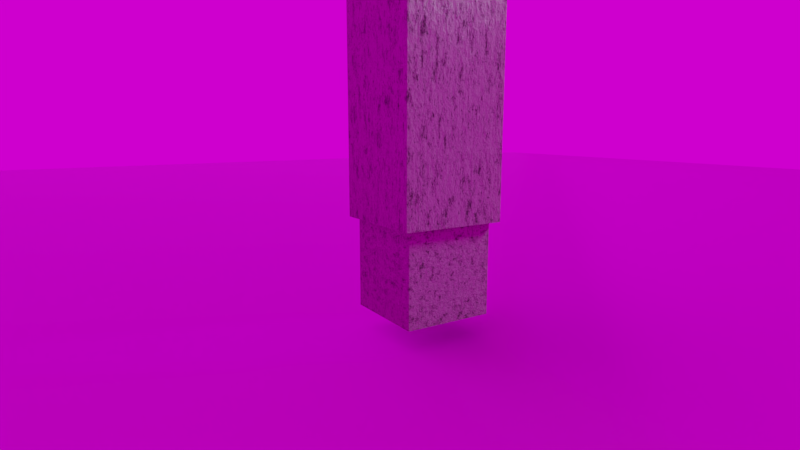 # Source: pile.blend  (saved by Blender 3.5.10; exported with 4.5.12 LTS)
import bpy
from mathutils import Matrix  # noqa: F401  (used for matrix-valued properties, if any)

bpy.ops.wm.read_factory_settings(use_empty=True)
scene = bpy.context.scene
scene.name = 'Scene'

# ---- collections
col_scatter = bpy.data.collections.new('Scatter'); scene.collection.children.link(col_scatter)
col_dont_turn_on = bpy.data.collections.new('Dont turn on'); scene.collection.children.link(col_dont_turn_on)
col_dont_turn_on.hide_render = True
col_collection = bpy.data.collections.new('Collection'); scene.collection.children.link(col_collection)
col_big_rocks = bpy.data.collections.new('Big Rocks'); scene.collection.children.link(col_big_rocks)
col_big_rocks.hide_render = True
col_pile_set = bpy.data.collections.new('Pile_set'); scene.collection.children.link(col_pile_set)

# ---- images (referenced by path relative to the original .blend; pixels are not part of the script)
import os
ASSET_DIR = os.environ.get("B2B_ASSET_DIR", "")  # directory of the original .blend (textures are referenced by path, not embedded)
HERE = os.path.dirname(os.path.abspath(__file__))  # packed textures are extracted next to this script under _unpacked/

def load_image(name, relpath, width, height, colorspace="sRGB"):
    """Load a texture the original file referenced (path relative to the .blend, or extracted next to this script)."""
    p = next((c for c in (os.path.join(HERE, relpath), os.path.join(ASSET_DIR, relpath)) if relpath and os.path.exists(c)), "")
    if p:
        img = bpy.data.images.load(p, check_existing=True)
        img.name = name
    else:  # same state as the original file: an image datablock whose file is absent (Cycles renders it pink)
        img = bpy.data.images.new(name, width, height)
        img.source = "FILE"
        img.filepath = "//" + (relpath or name)
    img.colorspace_settings.name = colorspace
    return img
img_rocks_ground_09_disp_4k_png = load_image('rocks_ground_09_disp_4k.png', 'rocks_ground_09_disp_4k.png', 1024, 1024, 'Non-Color')
img_rocks_ground_09_diff_4k_jpg = load_image('rocks_ground_09_diff_4k.jpg', 'rocks_ground_09_diff_4k.jpg', 1024, 1024, 'sRGB')
img_rocks_ground_09_rough_4k_jpg = load_image('rocks_ground_09_rough_4k.jpg', 'rocks_ground_09_rough_4k.jpg', 1024, 1024, 'Non-Color')
img_rocks_ground_09_nor_gl_4k_exr = load_image('rocks_ground_09_nor_gl_4k.exr', 'rocks_ground_09_nor_gl_4k.exr', 1024, 1024, 'Non-Color')
img_rocks_ground_09_disp_4k_png_001 = load_image('rocks_ground_09_disp_4k.png.001', 'rocks_ground_09_disp_4k.png', 1024, 1024, 'Non-Color')
img_rocks_ground_09_diff_4k_jpg_001 = load_image('rocks_ground_09_diff_4k.jpg.001', 'rocks_ground_09_diff_4k.jpg', 1024, 1024, 'sRGB')
img_rocks_ground_09_rough_4k_jpg_001 = load_image('rocks_ground_09_rough_4k.jpg.001', 'rocks_ground_09_rough_4k.jpg', 1024, 1024, 'Non-Color')
img_rocks_ground_09_nor_gl_4k_exr_001 = load_image('rocks_ground_09_nor_gl_4k.exr.001', 'rocks_ground_09_nor_gl_4k.exr', 1024, 1024, 'Non-Color')
img_abandoned_waterworks_4k_exr = load_image('abandoned_waterworks_4k.exr', 'abandoned_waterworks_4k.exr', 1024, 1024, 'Linear Rec.709')

# ---- materials (node trees are filled in below, after node groups)
mat_material_003 = bpy.data.materials.new('Material.003')
mat_material_003.displacement_method = 'DISPLACEMENT'
mat_material_003.use_transparent_shadow = False
mat_material_004 = bpy.data.materials.new('Material.004')
mat_material_004.displacement_method = 'DISPLACEMENT'
mat_material_004.use_transparent_shadow = False
mat_material_002 = bpy.data.materials.new('Material.002')
mat_material_002.use_transparent_shadow = False
mat_concrete_material = bpy.data.materials.new('Concrete Material')
mat_concrete_material.use_transparent_shadow = False
mat_material_001 = bpy.data.materials.new('Material.001')
mat_material_001.displacement_method = 'DISPLACEMENT'
mat_material_001.use_transparent_shadow = False
mat_material_007 = bpy.data.materials.new('Material.007')
mat_material_007.use_transparent_shadow = False

# ---- node groups
ng_auto_smooth = bpy.data.node_groups.new('Auto Smooth', 'GeometryNodeTree')
_s = ng_auto_smooth.interface.new_socket(name='Geometry', in_out='OUTPUT', socket_type='NodeSocketGeometry')
_s = ng_auto_smooth.interface.new_socket(name='Geometry', in_out='INPUT', socket_type='NodeSocketGeometry')
_s = ng_auto_smooth.interface.new_socket(name='Angle', in_out='INPUT', socket_type='NodeSocketFloat')
_s.subtype = 'ANGLE'
_s.min_value = 0.0
_s.max_value = 3.142
ng_auto_smooth.is_modifier = True
_N = ng_auto_smooth.nodes; _L = ng_auto_smooth.links
n0 = _N.new('NodeGroupOutput'); n0.name = 'Group Output'; n0.location = (480, -100)
n1 = _N.new('NodeGroupInput'); n1.name = 'Group Input'; n1.location = (-420, -300)
n2 = _N.new('NodeGroupInput'); n2.name = 'Group Input.001'; n2.location = (-60, -100)
n3 = _N.new('GeometryNodeSetShadeSmooth'); n3.name = 'Set Shade Smooth'; n3.location = (120, -100)
n3.domain = 'EDGE'
n4 = _N.new('GeometryNodeSetShadeSmooth'); n4.name = 'Set Shade Smooth.001'; n4.location = (300, -100)
n5 = _N.new('GeometryNodeInputMeshEdgeAngle'); n5.name = 'Edge Angle'; n5.location = (-420, -220)
n6 = _N.new('GeometryNodeInputEdgeSmooth'); n6.name = 'Is Edge Smooth'; n6.location = (-60, -160)
n7 = _N.new('GeometryNodeInputShadeSmooth'); n7.name = 'Is Face Smooth'; n7.location = (-240, -340)
n8 = _N.new('FunctionNodeBooleanMath'); n8.name = 'Boolean Math'; n8.location = (-60, -220)
n9 = _N.new('FunctionNodeCompare'); n9.name = 'Compare'; n9.location = (-240, -180)
n9.operation = 'LESS_EQUAL'
_L.new(n5.outputs[0], n9.inputs[0])
_L.new(n4.outputs[0], n0.inputs[0])
_L.new(n1.outputs[1], n9.inputs[1])
_L.new(n9.outputs[0], n8.inputs[0])
_L.new(n7.outputs[0], n8.inputs[1])
_L.new(n2.outputs[0], n3.inputs[0])
_L.new(n6.outputs[0], n3.inputs[1])
_L.new(n3.outputs[0], n4.inputs[0])
_L.new(n8.outputs[0], n3.inputs[2])
n0.is_active_output = True

# ---- material node trees
mat_material_003.use_nodes = True; mat_material_003.node_tree.nodes.clear()
_N = mat_material_003.node_tree.nodes; _L = mat_material_003.node_tree.links
n0 = _N.new('ShaderNodeOutputMaterial'); n0.name = 'Material Output'; n0.location = (300, 300)
n1 = _N.new('ShaderNodeBsdfPrincipled'); n1.name = 'Principled BSDF'; n1.location = (10, 300)
n1.distribution = 'GGX'
n1.subsurface_method = 'RANDOM_WALK_SKIN'
n1.inputs[3].default_value = 1.45
n1.inputs[27].default_value = (0.0, 0.0, 0.0, 1.0)
n1.inputs[28].default_value = 1.0
n2 = _N.new('ShaderNodeTexImage'); n2.name = 'Image Texture'; n2.location = (84, -870)
n2.label = 'Displacement'
n2.image = img_rocks_ground_09_disp_4k_png
n3 = _N.new('ShaderNodeDisplacement'); n3.name = 'Displacement'; n3.location = (110, -400)
n3.inputs[2].default_value = 0.05
n4 = _N.new('ShaderNodeTexImage'); n4.name = 'Image Texture.001'; n4.location = (84, -30)
n4.label = 'Base Color'
n4.image = img_rocks_ground_09_diff_4k_jpg
n5 = _N.new('ShaderNodeTexImage'); n5.name = 'Image Texture.002'; n5.location = (84, -310)
n5.label = 'Roughness'
n5.image = img_rocks_ground_09_rough_4k_jpg
n6 = _N.new('ShaderNodeTexImage'); n6.name = 'Image Texture.003'; n6.location = (84, -590)
n6.label = 'Normal'
n6.image = img_rocks_ground_09_nor_gl_4k_exr
n7 = _N.new('ShaderNodeNormalMap'); n7.name = 'Normal Map'; n7.location = (-240, -60)
n8 = _N.new('ShaderNodeMapping'); n8.name = 'Mapping'; n8.location = (230, -30)
n8.inputs[3].default_value = (2.0, 2.0, 2.0)
n9 = _N.new('NodeReroute'); n9.name = 'Reroute'; n9.location = (34, -586)
n9.width = 16
n9.socket_idname = 'NodeSocketVector'
n10 = _N.new('ShaderNodeTexCoord'); n10.name = 'Texture Coordinate'; n10.location = (30, -30)
n11 = _N.new('NodeFrame'); n11.name = 'Frame'; n11.location = (-1270, 330)
n11.label = 'Mapping'
n11.width = 400
n12 = _N.new('NodeFrame'); n12.name = 'Frame.001'; n12.location = (-624, 530)
n12.label = 'Textures'
n12.width = 354
n2.parent = n12
n4.parent = n12
n5.parent = n12
n6.parent = n12
n8.parent = n11
n9.parent = n12
n10.parent = n11
_L.new(n1.outputs[0], n0.inputs[0])
_L.new(n2.outputs[0], n3.inputs[0])
_L.new(n3.outputs[0], n0.inputs[2])
_L.new(n4.outputs[0], n1.inputs[0])
_L.new(n5.outputs[0], n1.inputs[2])
_L.new(n6.outputs[0], n7.inputs[1])
_L.new(n7.outputs[0], n1.inputs[5])
_L.new(n9.outputs[0], n4.inputs[0])
_L.new(n9.outputs[0], n5.inputs[0])
_L.new(n9.outputs[0], n6.inputs[0])
_L.new(n9.outputs[0], n2.inputs[0])
_L.new(n8.outputs[0], n9.inputs[0])
_L.new(n10.outputs[2], n8.inputs[0])
n0.is_active_output = True
mat_material_004.use_nodes = True; mat_material_004.node_tree.nodes.clear()
_N = mat_material_004.node_tree.nodes; _L = mat_material_004.node_tree.links
n0 = _N.new('NodeFrame'); n0.name = 'Frame'; n0.location = (-1298, 314)
n0.label = 'Mapping'
n0.width = 400
n1 = _N.new('NodeFrame'); n1.name = 'Frame.001'; n1.location = (-652, 514)
n1.label = 'Textures'
n1.width = 354
n2 = _N.new('ShaderNodeOutputMaterial'); n2.name = 'Material Output'; n2.location = (300, 300)
n3 = _N.new('ShaderNodeTexImage'); n3.name = 'Image Texture'; n3.location = (84, -870)
n3.label = 'Displacement'
n3.image = img_rocks_ground_09_disp_4k_png
n4 = _N.new('ShaderNodeDisplacement'); n4.name = 'Displacement'; n4.location = (82, -416)
n4.inputs[2].default_value = 0.05
n5 = _N.new('ShaderNodeTexImage'); n5.name = 'Image Texture.001'; n5.location = (84, -30)
n5.label = 'Base Color'
n5.image = img_rocks_ground_09_diff_4k_jpg
n6 = _N.new('ShaderNodeTexImage'); n6.name = 'Image Texture.002'; n6.location = (84, -310)
n6.label = 'Roughness'
n6.image = img_rocks_ground_09_rough_4k_jpg
n7 = _N.new('ShaderNodeTexImage'); n7.name = 'Image Texture.003'; n7.location = (84, -590)
n7.label = 'Normal'
n7.image = img_rocks_ground_09_nor_gl_4k_exr
n8 = _N.new('ShaderNodeNormalMap'); n8.name = 'Normal Map'; n8.location = (-268, -76)
n9 = _N.new('ShaderNodeMapping'); n9.name = 'Mapping'; n9.location = (230, -30)
n9.inputs[3].default_value = (2.0, 2.0, 2.0)
n10 = _N.new('NodeReroute'); n10.name = 'Reroute'; n10.location = (34, -586)
n10.width = 16
n10.socket_idname = 'NodeSocketVector'
n11 = _N.new('ShaderNodeTexCoord'); n11.name = 'Texture Coordinate'; n11.location = (30, -30)
n12 = _N.new('ShaderNodeBsdfPrincipled'); n12.name = 'Principled BSDF'; n12.location = (10, 300)
n12.distribution = 'GGX'
n12.subsurface_method = 'RANDOM_WALK_SKIN'
n12.inputs[3].default_value = 1.45
n12.inputs[27].default_value = (0.0, 0.0, 0.0, 1.0)
n12.inputs[28].default_value = 1.0
n3.parent = n1
n5.parent = n1
n6.parent = n1
n7.parent = n1
n9.parent = n0
n10.parent = n1
n11.parent = n0
_L.new(n12.outputs[0], n2.inputs[0])
_L.new(n3.outputs[0], n4.inputs[0])
_L.new(n4.outputs[0], n2.inputs[2])
_L.new(n5.outputs[0], n12.inputs[0])
_L.new(n6.outputs[0], n12.inputs[2])
_L.new(n7.outputs[0], n8.inputs[1])
_L.new(n8.outputs[0], n12.inputs[5])
_L.new(n10.outputs[0], n5.inputs[0])
_L.new(n10.outputs[0], n6.inputs[0])
_L.new(n10.outputs[0], n7.inputs[0])
_L.new(n10.outputs[0], n3.inputs[0])
_L.new(n9.outputs[0], n10.inputs[0])
_L.new(n11.outputs[2], n9.inputs[0])
n2.is_active_output = True
mat_material_002.use_nodes = True; mat_material_002.node_tree.nodes.clear()
_N = mat_material_002.node_tree.nodes; _L = mat_material_002.node_tree.links
n0 = _N.new('ShaderNodeOutputMaterial'); n0.name = 'Material Output'; n0.location = (879, 300)
n1 = _N.new('ShaderNodeTexCoord'); n1.name = 'Texture Coordinate'; n1.location = (-990, 132)
n2 = _N.new('ShaderNodeValToRGB'); n2.name = 'ColorRamp.001'; n2.location = (-494, -208)
while len(n2.color_ramp.elements) > 1: n2.color_ramp.elements.remove(n2.color_ramp.elements[-1])
n2.color_ramp.elements[0].position = 0.1984; n2.color_ramp.elements[0].color = (0.0, 0.0, 0.0, 1.0)
_e = n2.color_ramp.elements.new(1.0); _e.color = (1.0, 1.0, 1.0, 1.0)
n3 = _N.new('ShaderNodeMix'); n3.name = 'Mix'; n3.location = (-178, 1)
n3.data_type = 'RGBA'
n3.blend_type = 'DARKEN'
n3.inputs[0].default_value = 1.0
n4 = _N.new('ShaderNodeBsdfPrincipled'); n4.name = 'Principled BSDF'; n4.location = (361, 283)
n4.distribution = 'GGX'
n4.subsurface_method = 'RANDOM_WALK_SKIN'
n4.inputs[1].default_value = 0.3861
n4.inputs[3].default_value = 1.45
n4.inputs[11].default_value = 1.216
n4.inputs[13].default_value = 0.1114
n4.inputs[20].default_value = 0.05955
n4.inputs[27].default_value = (0.0, 0.0, 0.0, 1.0)
n4.inputs[28].default_value = 1.0
n5 = _N.new('ShaderNodeTexNoise'); n5.name = 'Noise Texture'; n5.location = (-719, -117)
n5.inputs[2].default_value = 6.9
n5.inputs[3].default_value = 15.0
n5.inputs[4].default_value = 0.925
n6 = _N.new('ShaderNodeBump'); n6.name = 'Bump'; n6.location = (33, -257)
n6.inputs[0].default_value = 0.2375
n6.inputs[1].default_value = 1.0
n6.inputs[2].default_value = 1.0
n7 = _N.new('ShaderNodeTexNoise'); n7.name = 'Musgrave Texture'; n7.location = (-711, 165)
n7.width = 150
n7.noise_type = 'MULTIFRACTAL'
n7.normalize = False
n7.inputs[2].default_value = 8.5
n7.inputs[3].default_value = 7.4
n7.inputs[4].default_value = 1.0
n8 = _N.new('ShaderNodeValToRGB'); n8.name = 'ColorRamp.002'; n8.location = (53, -4)
while len(n8.color_ramp.elements) > 1: n8.color_ramp.elements.remove(n8.color_ramp.elements[-1])
n8.color_ramp.elements[0].position = 0.0; n8.color_ramp.elements[0].color = (0.05781, 0.05781, 0.05781, 1.0)
_e = n8.color_ramp.elements.new(1.0); _e.color = (0.5149, 0.5149, 0.5149, 1.0)
n9 = _N.new('ShaderNodeValToRGB'); n9.name = 'ColorRamp'; n9.location = (-208, 232)
while len(n9.color_ramp.elements) > 1: n9.color_ramp.elements.remove(n9.color_ramp.elements[-1])
n9.color_ramp.elements[0].position = 0.1432; n9.color_ramp.elements[0].color = (0.05127, 0.04373, 0.04092, 1.0)
_e = n9.color_ramp.elements.new(0.6409); _e.color = (0.3185, 0.2386, 0.2555, 1.0)
_L.new(n1.outputs[3], n7.inputs[0])
_L.new(n9.outputs[0], n4.inputs[0])
_L.new(n1.outputs[3], n5.inputs[0])
_L.new(n7.outputs[0], n9.inputs[0])
_L.new(n5.outputs[0], n3.inputs[3])
_L.new(n2.outputs[0], n3.inputs[7])
_L.new(n7.outputs[0], n3.inputs[6])
_L.new(n5.outputs[0], n2.inputs[0])
_L.new(n8.outputs[0], n4.inputs[2])
_L.new(n4.outputs[0], n0.inputs[0])
_L.new(n3.outputs[2], n8.inputs[0])
_L.new(n6.outputs[0], n4.inputs[5])
_L.new(n5.outputs[0], n6.inputs[3])
n0.is_active_output = True
mat_concrete_material.use_nodes = True; mat_concrete_material.node_tree.nodes.clear()
_N = mat_concrete_material.node_tree.nodes; _L = mat_concrete_material.node_tree.links
n0 = _N.new('ShaderNodeTexCoord'); n0.name = 'Texture Coordinate'; n0.location = (-485, 107)
n1 = _N.new('ShaderNodeTexVoronoi'); n1.name = 'Voronoi Texture'; n1.location = (-213, 471)
n1.inputs[2].default_value = 16.0
n2 = _N.new('ShaderNodeMix'); n2.name = 'Mix'; n2.location = (65, 300)
n2.data_type = 'RGBA'
n2.clamp_factor = False
n2.inputs[7].default_value = (0.4816, 0.4816, 0.4816, 1.0)
n3 = _N.new('ShaderNodeTexNoise'); n3.name = 'Noise Texture'; n3.location = (-184, 749)
n3.inputs[2].default_value = 15.0
n3.inputs[3].default_value = 5.0
n4 = _N.new('ShaderNodeValToRGB'); n4.name = 'ColorRamp'; n4.location = (505, 498)
while len(n4.color_ramp.elements) > 1: n4.color_ramp.elements.remove(n4.color_ramp.elements[-1])
n4.color_ramp.elements[0].position = 0.0; n4.color_ramp.elements[0].color = (0.337, 0.3439, 0.3724, 1.0)
_e = n4.color_ramp.elements.new(1.0); _e.color = (1.0, 1.0, 1.0, 1.0)
n5 = _N.new('ShaderNodeTexVoronoi'); n5.name = 'Voronoi Texture.001'; n5.location = (265, 826)
n6 = _N.new('ShaderNodeMix'); n6.name = 'Mix.001'; n6.location = (268, 516)
n6.data_type = 'RGBA'
n6.blend_type = 'LIGHTEN'
n6.clamp_factor = False
n7 = _N.new('ShaderNodeOutputMaterial'); n7.name = 'Material Output'; n7.location = (2080, 487)
n8 = _N.new('ShaderNodeTexVoronoi'); n8.name = 'Voronoi Texture.002'; n8.location = (-176, 1054)
n8.inputs[2].default_value = 50.0
n9 = _N.new('ShaderNodeValToRGB'); n9.name = 'ColorRamp.003'; n9.location = (44, 1018)
while len(n9.color_ramp.elements) > 1: n9.color_ramp.elements.remove(n9.color_ramp.elements[-1])
n9.color_ramp.elements[0].position = 0.35; n9.color_ramp.elements[0].color = (1.0, 1.0, 1.0, 1.0)
_e = n9.color_ramp.elements.new(0.56); _e.color = (0.3423, 0.3493, 0.3783, 1.0)
n10 = _N.new('ShaderNodeMix'); n10.name = 'Mix.002'; n10.location = (876, 472)
n10.data_type = 'RGBA'
n10.blend_type = 'DARKEN'
n10.clamp_factor = False
n10.inputs[7].default_value = (0.15, 0.1529, 0.1651, 1.0)
n11 = _N.new('ShaderNodeBsdfPrincipled'); n11.name = 'Principled BSDF'; n11.location = (1606, 935)
n11.distribution = 'GGX'
n11.subsurface_method = 'RANDOM_WALK_SKIN'
n11.inputs[3].default_value = 1.45
n11.inputs[27].default_value = (0.0, 0.0, 0.0, 1.0)
n11.inputs[28].default_value = 1.0
n12 = _N.new('ShaderNodeMix'); n12.name = 'Mix.004'; n12.location = (1066, 886)
n12.data_type = 'RGBA'
n12.blend_type = 'DARKEN'
n12.clamp_factor = False
n12.inputs[7].default_value = (0.15, 0.1529, 0.1651, 1.0)
n13 = _N.new('ShaderNodeValToRGB'); n13.name = 'ColorRamp.004'; n13.location = (1286, 781)
while len(n13.color_ramp.elements) > 1: n13.color_ramp.elements.remove(n13.color_ramp.elements[-1])
n13.color_ramp.elements[0].position = 0.0; n13.color_ramp.elements[0].color = (0.4452, 0.4452, 0.4452, 1.0)
_e = n13.color_ramp.elements.new(1.0); _e.color = (1.0, 1.0, 1.0, 1.0)
n14 = _N.new('ShaderNodeTexNoise'); n14.name = 'Musgrave Texture'; n14.location = (-201, 152)
n14.width = 150
n14.normalize = False
n14.inputs[2].default_value = 2.0
n14.inputs[3].default_value = 8.5
n14.inputs[4].default_value = 1.0
n15 = _N.new('ShaderNodeBump'); n15.name = 'Bump'; n15.location = (382, 43)
n15.inputs[0].default_value = 0.1
n15.inputs[1].default_value = 1.0
n15.inputs[2].default_value = 1.0
n16 = _N.new('ShaderNodeBump'); n16.name = 'Bump.001'; n16.location = (750, 225)
n16.inputs[0].default_value = 0.13
n16.inputs[1].default_value = 1.0
n16.inputs[2].default_value = 1.0
n17 = _N.new('ShaderNodeBump'); n17.name = 'Bump.002'; n17.location = (1143, 296)
n17.invert = True
n17.inputs[0].default_value = 0.15
n17.inputs[1].default_value = 1.0
n17.inputs[2].default_value = 1.0
n18 = _N.new('ShaderNodeBump'); n18.name = 'Bump.003'; n18.location = (1364, 348)
n18.invert = True
n18.inputs[0].default_value = 0.15
n18.inputs[1].default_value = 1.0
n18.inputs[2].default_value = 1.0
n19 = _N.new('ShaderNodeMix'); n19.name = 'Mix.003'; n19.location = (403, 1158)
n19.data_type = 'RGBA'
n19.clamp_factor = False
n19.inputs[6].default_value = (0.0, 0.0, 0.0, 1.0)
n20 = _N.new('ShaderNodeValToRGB'); n20.name = 'ColorRamp.002'; n20.location = (47, 1314)
while len(n20.color_ramp.elements) > 1: n20.color_ramp.elements.remove(n20.color_ramp.elements[-1])
n20.color_ramp.elements[0].position = 0.0; n20.color_ramp.elements[0].color = (1.0, 1.0, 1.0, 1.0)
_e = n20.color_ramp.elements.new(0.26); _e.color = (0.06609, 0.06734, 0.07224, 1.0)
n21 = _N.new('ShaderNodeValToRGB'); n21.name = 'ColorRamp.001'; n21.location = (577, 833)
while len(n21.color_ramp.elements) > 1: n21.color_ramp.elements.remove(n21.color_ramp.elements[-1])
n21.color_ramp.elements[0].position = 0.0; n21.color_ramp.elements[0].color = (0.6038, 0.6038, 0.6038, 1.0)
_e = n21.color_ramp.elements.new(0.25); _e.color = (0.2405, 0.2405, 0.2405, 1.0)
_L.new(n0.outputs[3], n14.inputs[0])
_L.new(n0.outputs[3], n1.inputs[0])
_L.new(n14.outputs[0], n2.inputs[2])
_L.new(n1.outputs[0], n2.inputs[0])
_L.new(n14.outputs[0], n2.inputs[6])
_L.new(n0.outputs[3], n3.inputs[0])
_L.new(n2.outputs[2], n6.inputs[6])
_L.new(n3.outputs[0], n6.inputs[7])
_L.new(n6.outputs[2], n4.inputs[0])
_L.new(n12.outputs[2], n11.inputs[0])
_L.new(n3.outputs[1], n5.inputs[0])
_L.new(n5.outputs[0], n21.inputs[0])
_L.new(n4.outputs[0], n10.inputs[6])
_L.new(n21.outputs[0], n10.inputs[0])
_L.new(n0.outputs[3], n8.inputs[0])
_L.new(n8.outputs[0], n20.inputs[0])
_L.new(n3.outputs[0], n9.inputs[0])
_L.new(n20.outputs[0], n19.inputs[7])
_L.new(n9.outputs[0], n19.inputs[0])
_L.new(n10.outputs[2], n12.inputs[6])
_L.new(n19.outputs[2], n12.inputs[0])
_L.new(n11.outputs[0], n7.inputs[0])
_L.new(n13.outputs[0], n11.inputs[2])
_L.new(n12.outputs[2], n13.inputs[0])
_L.new(n18.outputs[0], n11.inputs[5])
_L.new(n14.outputs[0], n15.inputs[3])
_L.new(n15.outputs[0], n16.inputs[4])
_L.new(n3.outputs[0], n16.inputs[3])
_L.new(n16.outputs[0], n17.inputs[4])
_L.new(n21.outputs[0], n17.inputs[3])
_L.new(n17.outputs[0], n18.inputs[4])
_L.new(n19.outputs[2], n18.inputs[3])
n7.is_active_output = True
mat_material_001.use_nodes = True; mat_material_001.node_tree.nodes.clear()
_N = mat_material_001.node_tree.nodes; _L = mat_material_001.node_tree.links
n0 = _N.new('ShaderNodeOutputMaterial'); n0.name = 'Material Output'; n0.location = (300, 300)
n1 = _N.new('ShaderNodeBsdfPrincipled'); n1.name = 'Principled BSDF'; n1.location = (10, 300)
n1.distribution = 'GGX'
n1.subsurface_method = 'RANDOM_WALK_SKIN'
n1.inputs[3].default_value = 1.45
n1.inputs[27].default_value = (0.0, 0.0, 0.0, 1.0)
n1.inputs[28].default_value = 1.0
n2 = _N.new('ShaderNodeTexImage'); n2.name = 'Image Texture'; n2.location = (84, -870)
n2.label = 'Displacement'
n2.image = img_rocks_ground_09_disp_4k_png_001
n3 = _N.new('ShaderNodeDisplacement'); n3.name = 'Displacement'; n3.location = (110, -400)
n3.inputs[2].default_value = 0.05
n4 = _N.new('ShaderNodeTexImage'); n4.name = 'Image Texture.001'; n4.location = (84, -30)
n4.label = 'Base Color'
n4.image = img_rocks_ground_09_diff_4k_jpg_001
n5 = _N.new('ShaderNodeTexImage'); n5.name = 'Image Texture.002'; n5.location = (84, -310)
n5.label = 'Roughness'
n5.image = img_rocks_ground_09_rough_4k_jpg_001
n6 = _N.new('ShaderNodeTexImage'); n6.name = 'Image Texture.003'; n6.location = (84, -590)
n6.label = 'Normal'
n6.image = img_rocks_ground_09_nor_gl_4k_exr_001
n7 = _N.new('ShaderNodeNormalMap'); n7.name = 'Normal Map'; n7.location = (-240, -60)
n8 = _N.new('ShaderNodeMapping'); n8.name = 'Mapping'; n8.location = (230, -30)
n8.inputs[3].default_value = (2.0, 2.0, 2.0)
n9 = _N.new('NodeReroute'); n9.name = 'Reroute'; n9.location = (34, -586)
n9.width = 16
n9.socket_idname = 'NodeSocketVector'
n10 = _N.new('ShaderNodeTexCoord'); n10.name = 'Texture Coordinate'; n10.location = (30, -30)
n11 = _N.new('NodeFrame'); n11.name = 'Frame'; n11.location = (-1270, 330)
n11.label = 'Mapping'
n11.width = 400
n12 = _N.new('NodeFrame'); n12.name = 'Frame.001'; n12.location = (-624, 530)
n12.label = 'Textures'
n12.width = 354
n2.parent = n12
n4.parent = n12
n5.parent = n12
n6.parent = n12
n8.parent = n11
n9.parent = n12
n10.parent = n11
_L.new(n1.outputs[0], n0.inputs[0])
_L.new(n2.outputs[0], n3.inputs[0])
_L.new(n3.outputs[0], n0.inputs[2])
_L.new(n4.outputs[0], n1.inputs[0])
_L.new(n5.outputs[0], n1.inputs[2])
_L.new(n6.outputs[0], n7.inputs[1])
_L.new(n7.outputs[0], n1.inputs[5])
_L.new(n9.outputs[0], n4.inputs[0])
_L.new(n9.outputs[0], n5.inputs[0])
_L.new(n9.outputs[0], n6.inputs[0])
_L.new(n9.outputs[0], n2.inputs[0])
_L.new(n8.outputs[0], n9.inputs[0])
_L.new(n10.outputs[2], n8.inputs[0])
n0.is_active_output = True
mat_material_007.use_nodes = True; mat_material_007.node_tree.nodes.clear()
_N = mat_material_007.node_tree.nodes; _L = mat_material_007.node_tree.links
n0 = _N.new('ShaderNodeOutputMaterial'); n0.name = 'Material Output'; n0.location = (879, 300)
n1 = _N.new('ShaderNodeTexCoord'); n1.name = 'Texture Coordinate'; n1.location = (-990, 132)
n2 = _N.new('ShaderNodeValToRGB'); n2.name = 'ColorRamp.001'; n2.location = (-494, -208)
while len(n2.color_ramp.elements) > 1: n2.color_ramp.elements.remove(n2.color_ramp.elements[-1])
n2.color_ramp.elements[0].position = 0.1984; n2.color_ramp.elements[0].color = (0.0, 0.0, 0.0, 1.0)
_e = n2.color_ramp.elements.new(1.0); _e.color = (1.0, 1.0, 1.0, 1.0)
n3 = _N.new('ShaderNodeMix'); n3.name = 'Mix'; n3.location = (-178, 1)
n3.data_type = 'RGBA'
n3.blend_type = 'DARKEN'
n3.inputs[0].default_value = 1.0
n4 = _N.new('ShaderNodeBsdfPrincipled'); n4.name = 'Principled BSDF'; n4.location = (361, 283)
n4.distribution = 'GGX'
n4.subsurface_method = 'RANDOM_WALK_SKIN'
n4.inputs[1].default_value = 0.3861
n4.inputs[3].default_value = 1.45
n4.inputs[11].default_value = 1.216
n4.inputs[13].default_value = 0.1114
n4.inputs[20].default_value = 0.05955
n4.inputs[27].default_value = (0.0, 0.0, 0.0, 1.0)
n4.inputs[28].default_value = 1.0
n5 = _N.new('ShaderNodeTexNoise'); n5.name = 'Noise Texture'; n5.location = (-719, -117)
n5.inputs[2].default_value = 6.9
n5.inputs[3].default_value = 15.0
n5.inputs[4].default_value = 0.925
n6 = _N.new('ShaderNodeBump'); n6.name = 'Bump'; n6.location = (33, -257)
n6.inputs[0].default_value = 0.2375
n6.inputs[1].default_value = 1.0
n6.inputs[2].default_value = 1.0
n7 = _N.new('ShaderNodeTexNoise'); n7.name = 'Musgrave Texture'; n7.location = (-711, 165)
n7.width = 150
n7.noise_type = 'MULTIFRACTAL'
n7.normalize = False
n7.inputs[2].default_value = 8.5
n7.inputs[3].default_value = 7.4
n7.inputs[4].default_value = 1.0
n8 = _N.new('ShaderNodeValToRGB'); n8.name = 'ColorRamp.002'; n8.location = (53, -4)
while len(n8.color_ramp.elements) > 1: n8.color_ramp.elements.remove(n8.color_ramp.elements[-1])
n8.color_ramp.elements[0].position = 0.0; n8.color_ramp.elements[0].color = (0.05781, 0.05781, 0.05781, 1.0)
_e = n8.color_ramp.elements.new(1.0); _e.color = (0.5149, 0.5149, 0.5149, 1.0)
n9 = _N.new('ShaderNodeValToRGB'); n9.name = 'ColorRamp'; n9.location = (-208, 232)
while len(n9.color_ramp.elements) > 1: n9.color_ramp.elements.remove(n9.color_ramp.elements[-1])
n9.color_ramp.elements[0].position = 0.1432; n9.color_ramp.elements[0].color = (0.05127, 0.04373, 0.04092, 1.0)
_e = n9.color_ramp.elements.new(0.6409); _e.color = (0.3185, 0.2386, 0.2555, 1.0)
_L.new(n1.outputs[3], n7.inputs[0])
_L.new(n9.outputs[0], n4.inputs[0])
_L.new(n1.outputs[3], n5.inputs[0])
_L.new(n7.outputs[0], n9.inputs[0])
_L.new(n5.outputs[0], n3.inputs[3])
_L.new(n2.outputs[0], n3.inputs[7])
_L.new(n7.outputs[0], n3.inputs[6])
_L.new(n5.outputs[0], n2.inputs[0])
_L.new(n8.outputs[0], n4.inputs[2])
_L.new(n4.outputs[0], n0.inputs[0])
_L.new(n3.outputs[2], n8.inputs[0])
_L.new(n6.outputs[0], n4.inputs[5])
_L.new(n5.outputs[0], n6.inputs[3])
n0.is_active_output = True

# ---- world
world_world = bpy.data.worlds.new('World'); scene.world = world_world
world_world.use_nodes = True; world_world.node_tree.nodes.clear()
_N = world_world.node_tree.nodes; _L = world_world.node_tree.links
n0 = _N.new('ShaderNodeOutputWorld'); n0.name = 'World Output'; n0.location = (300, 300)
n1 = _N.new('ShaderNodeBackground'); n1.name = 'Background'; n1.location = (10, 300)
n2 = _N.new('ShaderNodeTexEnvironment'); n2.name = 'Environment Texture'; n2.location = (-280, 260)
n2.image = img_abandoned_waterworks_4k_exr
_L.new(n1.outputs[0], n0.inputs[0])
_L.new(n2.outputs[0], n1.inputs[0])
n0.is_active_output = True
world_world.color = (0.05088, 0.05088, 0.05088)
world_world.use_sun_shadow = False
world_world.sun_shadow_jitter_overblur = 0.0

# ---- cameras
cam_camera = bpy.data.cameras.new('Camera')
cam_camera.clip_end = 100.0
cam_camera.lens = 25.24
cam_camera.ortho_scale = 7.314
cam_camera.show_background_images = True
cam_camera.lens_unit = 'FOV'

# ---- lights
light_light = bpy.data.lights.new('Light', 'SUN')
light_light.color = (0.1746, 0.2516, 0.3005)
light_light.transmission_factor = 0.0
light_light.angle = 0.1993
light_light.energy = 7.0
light_light.shadow_soft_size = 0.1
light_light.shadow_cascade_max_distance = 1000.0

# ---- meshes
me_rock_005___copy_duplicator = bpy.data.meshes.new('rock.005 - copy Duplicator')
me_rock_005___copy_duplicator.from_pydata([(1.05, 1.958, -0.08541), (1.052, 1.964, -0.08463), (1.046, 1.963, -0.08394), (1.133, 1.964, -0.07394), (1.141, 1.952, -0.0774), (1.147, 1.965, -0.07869), (0.4753, -1.412, -0.07052), (0.4826, -1.417, -0.07067), (0.4829, -1.409, -0.06766), (1.152, 0.8653, 0.1153), (1.144, 0.8769, 0.1161), (1.14, 0.8661, 0.1085), (1.333, -2.787, -0.1063), (1.33, -2.794, -0.1128), (1.336, -2.796, -0.1062), (-0.4614, -0.5926, 0.06402), (-0.4632, -0.5971, 0.06358), (-0.4584, -0.5963, 0.06314), (1.14, 0.7201, 0.1183), (1.148, 0.713, 0.1201), (1.149, 0.7229, 0.1241), (-0.1237, 0.723, -0.1153), (-0.1266, 0.7151, -0.1172), (-0.1185, 0.7162, -0.1143), (-2.75, -3.029, 0.03445), (-2.757, -3.029, 0.03667), (-2.754, -3.036, 0.03386), (-0.6494, 1.172, -0.1478), (-0.6606, 1.164, -0.1451), (-0.6509, 1.159, -0.1532), (-1.204, -1.436, 0.1716), (-1.197, -1.443, 0.1687), (-1.193, -1.433, 0.1725), (1.877, 2.676, -0.04492), (1.876, 2.665, -0.0404), (1.886, 2.67, -0.04134), (-0.653, 0.2359, -0.09134), (-0.6522, 0.2406, -0.09002), (-0.6564, 0.2394, -0.09232), (0.9578, -1.218, 0.06005), (0.9561, -1.221, 0.0574), (0.9603, -1.221, 0.0589), (-0.06324, -0.01441, 0.05644), (-0.05263, -0.01798, 0.05475), (-0.05478, -0.006922, 0.05583), (-1.389, -0.04369, -0.07564), (-1.401, -0.04968, -0.07067), (-1.388, -0.05599, -0.06877), (-1.83, 0.7722, -0.009606), (-1.824, 0.7656, -0.00991), (-1.821, 0.7738, -0.01131), (0.06204, 0.7475, -0.08135), (0.06551, 0.7525, -0.08297), (0.06, 0.7514, -0.08582), (0.3147, -0.3139, 0.1961), (0.3144, -0.3111, 0.1952), (0.312, -0.3128, 0.1955), (-0.3835, -0.9605, 0.08989), (-0.3926, -0.9513, 0.0912), (-0.3954, -0.9625, 0.08521)], [], [(0, 1, 2), (3, 4, 5), (6, 7, 8), (9, 10, 11), (12, 13, 14), (15, 16, 17), (18, 19, 20), (21, 22, 23), (24, 25, 26), (27, 28, 29), (30, 31, 32), (33, 34, 35), (36, 37, 38), (39, 40, 41), (42, 43, 44), (45, 46, 47), (48, 49, 50), (51, 52, 53), (54, 55, 56), (57, 58, 59)])
me_rock_005___copy_duplicator.update()
me_rock_005_duplicator = bpy.data.meshes.new('rock.005 Duplicator')
me_rock_005_duplicator.from_pydata([(-2.018, -2.693, -0.2075), (-2.005, -2.683, -0.1937), (-2.025, -2.676, -0.1976), (-2.17, 0.8936, -0.1484), (-2.15, 0.8929, -0.158), (-2.155, 0.9102, -0.1454), (3.495, -2.661, -0.3285), (3.509, -2.642, -0.3194), (3.484, -2.64, -0.3194), (-3.399, 0.6886, -0.3797), (-3.407, 0.7014, -0.376), (-3.414, 0.6873, -0.3774), (-2.829, -2.01, -0.303), (-2.825, -2.036, -0.2995), (-2.804, -2.02, -0.3026), (0.3407, -4.682, -0.3492), (0.3295, -4.677, -0.3527), (0.3302, -4.689, -0.3503), (-2.022, 6.395, -0.272), (-2.046, 6.401, -0.2742), (-2.039, 6.383, -0.2574), (2.379, 0.1919, -0.1096), (2.356, 0.1958, -0.11), (2.364, 0.174, -0.1054), (3.369, -2.863, -0.3374), (3.398, -2.845, -0.3374), (3.369, -2.832, -0.3251), (-1.075, 2.704, -0.505), (-1.06, 2.728, -0.5073), (-1.086, 2.729, -0.4955), (-3.135, -4.317, -0.5729), (-3.146, -4.339, -0.5776), (-3.122, -4.339, -0.57), (-1.611, 3.748, -0.363), (-1.61, 3.779, -0.366), (-1.63, 3.766, -0.3456), (-2.026, -2.679, -0.1978), (-2.011, -2.651, -0.1849), (-2.033, -2.648, -0.2108), (0.695, 4.997, -0.3667), (0.6976, 5.012, -0.3602), (0.6827, 5.006, -0.3617), (5.183, 1.936, -0.1703), (5.16, 1.945, -0.1702), (5.164, 1.92, -0.1673), (-2.213, -1.187, -0.2989), (-2.229, -1.184, -0.3029), (-2.225, -1.199, -0.2993), (0.6341, -2.891, -0.2989), (0.6246, -2.881, -0.2886), (0.6257, -2.898, -0.2864), (-3.133, -1.694, -0.3315), (-3.135, -1.703, -0.3306), (-3.127, -1.7, -0.3273), (-2.982, -4.481, -0.5386), (-2.961, -4.505, -0.5385), (-2.951, -4.475, -0.5413), (1.428, 5.643, -0.3213), (1.405, 5.621, -0.3207), (1.435, 5.613, -0.318), (-2.023, -2.719, -0.2136), (-2.04, -2.707, -0.216), (-2.04, -2.726, -0.2236), (-0.8757, 4.361, -0.3609), (-0.8564, 4.365, -0.3537), (-0.8705, 4.381, -0.3559), (-1.742, 2.703, -0.4752), (-1.748, 2.671, -0.4769), (-1.718, 2.682, -0.4726), (0.2513, 4.692, -0.4484), (0.2371, 4.664, -0.4537), (0.2685, 4.666, -0.4567), (-2.157, -3.049, -0.4156), (-2.149, -3.023, -0.3992), (-2.177, -3.025, -0.4145), (0.2385, 4.342, -0.5071), (0.2568, 4.317, -0.5043), (0.2694, 4.346, -0.5046), (3.188, -3.945, -0.2853), (3.188, -3.977, -0.2763), (3.216, -3.962, -0.2844), (-4.833, -0.2411, -0.2236), (-4.808, -0.2386, -0.2267), (-4.824, -0.2205, -0.2363), (3.008, 0.2241, -0.1153), (2.994, 0.2122, -0.09972), (3.009, 0.2005, -0.1143), (-3.356, 0.6114, -0.3875), (-3.394, 0.6012, -0.3753), (-3.364, 0.5724, -0.3747), (2.333, 0.2748, -0.1067), (2.325, 0.2438, -0.125), (2.359, 0.2504, -0.1125), (-3.136, -1.648, -0.326), (-3.145, -1.657, -0.3257), (-3.134, -1.66, -0.3246), (-0.1223, -4.112, -0.3882), (-0.09382, -4.096, -0.3974), (-0.1198, -4.078, -0.3863), (3.651, 3.746, -0.1983), (3.645, 3.739, -0.2008), (3.654, 3.739, -0.2027), (4.688, 2.664, -0.2918), (4.691, 2.704, -0.2802), (4.654, 2.683, -0.2764), (4.778, 2.549, -0.2726), (4.817, 2.553, -0.2927), (4.798, 2.587, -0.2733), (-1.936, -2.213, -0.1457), (-1.971, -2.231, -0.1595), (-1.936, -2.253, -0.1578), (-3.157, -5.144, -0.3182), (-3.125, -5.128, -0.3337), (-3.16, -5.112, -0.3405), (2.877, -3.772, -0.2753), (2.859, -3.786, -0.2709), (2.879, -3.795, -0.2782), (-2.186, -1.632, -0.3347), (-2.212, -1.624, -0.3372), (-2.206, -1.649, -0.3272), (0.895, -3.551, -0.3684), (0.8812, -3.509, -0.3618), (0.8537, -3.543, -0.3556), (-3.646, -1.741, -0.3135), (-3.652, -1.752, -0.3214), (-3.637, -1.751, -0.3201), (-1.933, 3.158, -0.3364), (-1.914, 3.139, -0.3498), (-1.904, 3.166, -0.3408), (3.399, -3.288, -0.3272), (3.428, -3.314, -0.3248), (3.436, -3.278, -0.3354), (-4.92, -0.3984, -0.1876), (-4.916, -0.3817, -0.2007), (-4.935, -0.382, -0.1896), (-2.203, 1.158, -0.1407), (-2.188, 1.138, -0.1426), (-2.178, 1.16, -0.144), (4.862, 2.61, -0.2782), (4.873, 2.607, -0.2796), (4.869, 2.618, -0.2817), (4.865, 1.713, -0.1672), (4.833, 1.701, -0.168), (4.859, 1.68, -0.1627), (1.272, -1.91, -0.587), (1.256, -1.915, -0.5882), (1.268, -1.926, -0.5869), (-3.42, 1.197, -0.2778), (-3.425, 1.167, -0.2855), (-3.397, 1.18, -0.2913), (-2.267, 2.145, -0.3471), (-2.277, 2.139, -0.346), (-2.267, 2.134, -0.3444), (-0.9867, 2.263, -0.4268), (-0.997, 2.273, -0.4237), (-1.001, 2.259, -0.427), (1.194, 4.867, -0.4135), (1.18, 4.868, -0.4141), (1.186, 4.855, -0.4178), (-2.458, -1.853, -0.3008), (-2.44, -1.847, -0.2996), (-2.453, -1.836, -0.3067), (5.527, 1.611, -0.08925), (5.524, 1.577, -0.09459), (5.553, 1.59, -0.08126), (5.023, 2.187, -0.2503), (5.009, 2.167, -0.2545), (5.033, 2.164, -0.2469), (-3.209, -1.537, -0.3228), (-3.187, -1.501, -0.3289), (-3.223, -1.5, -0.3056), (-1.35, 2.926, -0.4965), (-1.32, 2.946, -0.4887), (-1.353, 2.962, -0.4879), (-1.126, 2.057, -0.4042), (-1.137, 2.041, -0.4046), (-1.118, 2.04, -0.4048), (-1.522, 3.575, -0.4335), (-1.517, 3.604, -0.4222), (-1.546, 3.594, -0.4259), (-1.444, 1.231, -0.2261), (-1.43, 1.241, -0.2219), (-1.444, 1.249, -0.2301), (-2.719, -2.087, -0.2843), (-2.731, -2.126, -0.2798), (-2.695, -2.114, -0.2631), (-1.423, 1.9, -0.3813), (-1.465, 1.898, -0.3692), (-1.438, 1.865, -0.361), (0.6105, -2.962, -0.2746), (0.5874, -2.964, -0.2421), (0.5944, -2.997, -0.2635), (4.431, -3.141, -0.4095), (4.446, -3.157, -0.4044), (4.453, -3.138, -0.4127), (3.445, 4.89, -0.1039), (3.451, 4.871, -0.1066), (3.463, 4.884, -0.0967), (-1.06, 2.637, -0.4947), (-1.063, 2.653, -0.4961), (-1.074, 2.644, -0.4886), (-3.971, -4.144, -0.4641), (-3.984, -4.124, -0.4616), (-3.989, -4.144, -0.4477), (-3.832, -0.5324, -0.3238), (-3.817, -0.5254, -0.3275), (-3.831, -0.5157, -0.3242), (-1.74, 3.663, -0.3558), (-1.74, 3.691, -0.3412), (-1.765, 3.671, -0.3387), (2.521, 0.5109, -0.107), (2.528, 0.4717, -0.09747), (2.556, 0.5, -0.08837), (-4.275, -0.8594, -0.2705), (-4.256, -0.8562, -0.2786), (-4.265, -0.8416, -0.2658), (0.1158, -3.704, -0.3439), (0.1178, -3.747, -0.3403), (0.1499, -3.725, -0.3602), (1.238, 5.046, -0.4103), (1.237, 5.029, -0.4023), (1.253, 5.036, -0.4068), (-2.116, 1.16, -0.1442), (-2.124, 1.134, -0.1532), (-2.099, 1.145, -0.162), (3.567, -3.407, -0.3668), (3.551, -3.41, -0.3591), (3.558, -3.423, -0.3691), (-4.38, -0.6774, -0.2585), (-4.403, -0.6877, -0.2383), (-4.377, -0.7057, -0.2433), (3.748, -2.699, -0.3414), (3.726, -2.69, -0.3423), (3.729, -2.712, -0.3418), (-2.935, -4.314, -0.5497), (-2.915, -4.302, -0.5506), (-2.935, -4.292, -0.5555), (-2.586, -2.65, -0.3381), (-2.549, -2.662, -0.3366), (-2.558, -2.626, -0.3263), (-3.234, -4.341, -0.5848), (-3.239, -4.355, -0.578), (-3.224, -4.354, -0.5837), (-3.46, -0.229, -0.3258), (-3.432, -0.2455, -0.3414), (-3.433, -0.2095, -0.3394), (-2.408, -2.465, -0.261), (-2.401, -2.49, -0.2652), (-2.384, -2.473, -0.2531), (-3.829, 0.7874, -0.2923), (-3.836, 0.7997, -0.2891), (-3.843, 0.7885, -0.294), (-0.554, 4.186, -0.4007), (-0.5567, 4.145, -0.4022), (-0.52, 4.163, -0.4061), (-0.2546, 3.982, -0.4226), (-0.2885, 3.993, -0.4003), (-0.2757, 3.953, -0.4001), (-3.798, -0.007684, -0.3724), (-3.764, -0.01687, -0.3778), (-3.772, 0.01631, -0.3692), (-2.614, 5.768, -0.1368), (-2.633, 5.781, -0.1398), (-2.635, 5.758, -0.1362), (3.381, 3.986, -0.1193), (3.411, 3.991, -0.1316), (3.392, 4.017, -0.1233), (2.524, -3.076, -0.276), (2.509, -3.083, -0.2867), (2.522, -3.096, -0.2783), (-4.27, -4.111, -0.3843), (-4.254, -4.084, -0.4003), (-4.284, -4.079, -0.384), (0.4474, 2.315, -0.2983), (0.483, 2.292, -0.2894), (0.4866, 2.333, -0.3019), (0.8355, 4.979, -0.3574), (0.8081, 4.975, -0.3672), (0.8224, 4.953, -0.3529), (4.758, 1.8, -0.2445), (4.791, 1.807, -0.2278), (4.765, 1.835, -0.2308), (-2.883, -3.191, -0.6162), (-2.911, -3.195, -0.6345), (-2.895, -3.222, -0.6227), (-3.905, 0.6219, -0.2781), (-3.918, 0.6092, -0.2787), (-3.901, 0.6046, -0.2828), (-1.261, 1.934, -0.386), (-1.264, 1.944, -0.3895), (-1.271, 1.938, -0.3837), (-3.584, 4.854, -0.1745), (-3.6, 4.837, -0.1689), (-3.578, 4.832, -0.1756), (-0.4662, -3.674, -0.2979), (-0.448, -3.682, -0.2954), (-0.4523, -3.665, -0.2861), (5.179, 2.451, -0.2616), (5.154, 2.456, -0.2777), (5.161, 2.428, -0.2706), (-3.008, -4.559, -0.5156), (-2.984, -4.532, -0.5401), (-3.027, -4.526, -0.537), (1.715, 5.494, -0.3342), (1.678, 5.512, -0.3222), (1.68, 5.469, -0.3279), (-3.386, -1.569, -0.3014), (-3.399, -1.551, -0.3036), (-3.407, -1.571, -0.3072), (3.667, -3.018, -0.3843), (3.689, -3.007, -0.3848), (3.669, -2.993, -0.3796), (-3.401, 0.9895, -0.3283), (-3.392, 0.9768, -0.3298), (-3.387, 0.9898, -0.3218), (-3.546, 0.241, -0.3821), (-3.56, 0.2686, -0.4037), (-3.582, 0.2405, -0.3926), (-3.344, 4.72, -0.1575), (-3.342, 4.729, -0.1592), (-3.351, 4.726, -0.1575), (-3.537, 0.09218, -0.368), (-3.516, 0.08445, -0.3662), (-3.52, 0.1031, -0.3785), (-2.014, 1.187, -0.1708), (-2.024, 1.175, -0.1722), (-2.008, 1.173, -0.1761), (0.03687, -3.226, -0.2023), (0.01399, -3.227, -0.1972), (0.0269, -3.247, -0.1985), (-2.199, 1.01, -0.1425), (-2.161, 1.011, -0.1331), (-2.18, 1.044, -0.1425), (-1.333, 1.597, -0.3079), (-1.342, 1.558, -0.2988), (-1.305, 1.567, -0.3158), (-0.6926, 4.256, -0.3828), (-0.6998, 4.232, -0.3767), (-0.6755, 4.239, -0.3753), (-3.341, -1.528, -0.2946), (-3.336, -1.559, -0.3156), (-3.309, -1.532, -0.3157), (-1.195, 2.655, -0.4842), (-1.177, 2.626, -0.4834), (-1.162, 2.654, -0.4939), (4.965, 2.399, -0.2856), (4.958, 2.402, -0.29), (4.958, 2.393, -0.2872), (-4.001, 0.2848, -0.3455), (-4.003, 0.2663, -0.3448), (-3.986, 0.2737, -0.3462), (-0.9783, 4.241, -0.3631), (-0.9644, 4.223, -0.3706), (-0.9563, 4.246, -0.371), (-2.393, 1.131, -0.1279), (-2.356, 1.151, -0.1143), (-2.383, 1.171, -0.1419), (-3.616, 1.702, -0.3222), (-3.617, 1.69, -0.3243), (-3.607, 1.695, -0.3276), (4.88, 2.515, -0.2796), (4.901, 2.516, -0.2891), (4.889, 2.536, -0.2854), (4.361, -2.422, -0.3631), (4.338, -2.451, -0.3641), (4.374, -2.456, -0.3566), (-2.697, -2.543, -0.3189), (-2.686, -2.517, -0.2964), (-2.721, -2.521, -0.3052), (-2.431, 0.878, -0.1478), (-2.468, 0.8763, -0.1474), (-2.448, 0.8458, -0.1496), (2.876, 0.412, -0.07141), (2.855, 0.4135, -0.07186), (2.864, 0.3953, -0.07587), (-1.732, -2.968, -0.1812), (-1.737, -2.978, -0.1876), (-1.725, -2.978, -0.1835), (1.028, -2.578, -0.509), (1.034, -2.589, -0.5111), (1.038, -2.579, -0.5158), (3.077, -3.963, -0.2621), (3.083, -3.956, -0.2652), (3.074, -3.954, -0.2628), (-2.938, -3.803, -0.6347), (-2.961, -3.792, -0.6446), (-2.962, -3.816, -0.6302), (-1.408, 3.876, -0.3916), (-1.4, 3.889, -0.384), (-1.417, 3.888, -0.3841), (-0.1695, 4.023, -0.4363), (-0.1319, 4.004, -0.4346), (-0.1345, 4.045, -0.428), (1.167, 4.798, -0.4222), (1.172, 4.827, -0.4118), (1.143, 4.818, -0.4196), (-0.9791, 2.345, -0.4446), (-1.007, 2.337, -0.4413), (-0.9856, 2.32, -0.4314), (2.231, 0.2186, -0.1151), (2.23, 0.2012, -0.1204), (2.246, 0.2089, -0.1166), (-2.794, -1.393, -0.3797), (-2.787, -1.374, -0.3708), (-2.808, -1.376, -0.3778), (-4.461, -3.778, -0.4121), (-4.466, -3.758, -0.4131), (-4.48, -3.773, -0.4153), (0.3365, 4.52, -0.4694), (0.3142, 4.537, -0.4728), (0.3107, 4.509, -0.4719), (-4.02, -0.506, -0.3066), (-3.989, -0.5162, -0.3128), (-3.998, -0.4853, -0.3195), (-1.661, 4.129, -0.2525), (-1.636, 4.104, -0.2786), (-1.627, 4.146, -0.2745), (-0.01013, -3.157, -0.1708), (0.0154, -3.16, -0.1783), (0.005271, -3.135, -0.1749), (5.324, 1.496, -0.09627), (5.309, 1.513, -0.09262), (5.303, 1.491, -0.0865), (-3.341, 1.145, -0.2642), (-3.357, 1.169, -0.2818), (-3.37, 1.138, -0.2802), (0.6532, 4.059, -0.4372), (0.6418, 4.041, -0.4195), (0.6682, 4.039, -0.4266), (-3.575, 5.333, -0.2293), (-3.607, 5.313, -0.2314), (-3.574, 5.299, -0.2461), (-0.4427, 3.996, -0.4046), (-0.4347, 4.004, -0.4048), (-0.4443, 4.006, -0.4007), (2.445, 0.3464, -0.1068), (2.44, 0.323, -0.1162), (2.461, 0.3268, -0.1013), (-3.488, -1.281, -0.298), (-3.456, -1.253, -0.2961), (-3.492, -1.242, -0.3148), (-2.702, -1.861, -0.2914), (-2.671, -1.857, -0.3013), (-2.688, -1.831, -0.2893), (-4.179, -0.8722, -0.2842), (-4.188, -0.8473, -0.2912), (-4.206, -0.8652, -0.2801), (-2.064, 5.105, -0.146), (-2.094, 5.12, -0.1464), (-2.092, 5.086, -0.1517), (3.187, -3.496, -0.3186), (3.213, -3.481, -0.3312), (3.186, -3.463, -0.3239), (-3.507, -2.4, -0.4588), (-3.526, -2.413, -0.4511), (-3.504, -2.423, -0.452), (-2.768, 5.109, -0.1711), (-2.752, 5.118, -0.1706), (-2.768, 5.127, -0.1675), (1.677, 4.004, -0.1936), (1.715, 4.02, -0.1946), (1.682, 4.045, -0.1935), (-1.554, 3.683, -0.3944), (-1.542, 3.701, -0.3957), (-1.564, 3.702, -0.3981), (-1.65, 3.119, -0.4105), (-1.679, 3.105, -0.3962), (-1.649, 3.086, -0.3975), (-0.2933, 4.8, -0.3795), (-0.3219, 4.8, -0.3679), (-0.3094, 4.774, -0.3781), (-3.03, 1.282, -0.2032), (-3.025, 1.31, -0.1893), (-3.051, 1.305, -0.2072), (-1.863, 1.246, -0.1989), (-1.86, 1.258, -0.2059), (-1.873, 1.253, -0.2064), (-3.657, -2.185, -0.3951), (-3.655, -2.197, -0.4085), (-3.642, -2.187, -0.4033), (2.904, 0.1401, -0.07436), (2.925, 0.1395, -0.08303), (2.911, 0.1569, -0.08742), (5.252, 2.433, -0.2565), (5.275, 2.412, -0.247), (5.276, 2.443, -0.2355), (-1.549, -2.204, 0.02117), (-1.568, -2.214, 0.01716), (-1.55, -2.226, 0.02404), (0.1673, -3.823, -0.3605), (0.1355, -3.843, -0.3739), (0.172, -3.859, -0.3776), (-3.345, -1.886, -0.3478), (-3.375, -1.9, -0.3663), (-3.341, -1.914, -0.3723), (4.654, 1.974, -0.3062), (4.638, 1.969, -0.3171), (4.65, 1.955, -0.3089), (-2.381, 2.082, -0.303), (-2.392, 2.086, -0.3078), (-2.392, 2.076, -0.3004), (-3.744, 0.221, -0.3957), (-3.729, 0.1985, -0.4011), (-3.718, 0.2194, -0.3864), (-2.627, -1.763, -0.2969), (-2.649, -1.733, -0.3205), (-2.669, -1.771, -0.3087), (3.599, 4.116, -0.09785), (3.596, 4.146, -0.08762), (3.571, 4.129, -0.09616), (-1.575, 3.361, -0.4281), (-1.542, 3.383, -0.4479), (-1.581, 3.402, -0.4433), (-1.572, 1.493, -0.2752), (-1.581, 1.483, -0.2689), (-1.566, 1.483, -0.2658), (0.5954, -3.231, -0.2803), (0.6033, -3.238, -0.2838), (0.6044, -3.227, -0.2845), (-2.624, -2.153, -0.2517), (-2.597, -2.175, -0.2533), (-2.595, -2.144, -0.2689), (-1.592, 1.666, -0.325), (-1.623, 1.667, -0.3208), (-1.606, 1.645, -0.305), (-2.247, -3.995, -0.6356), (-2.223, -4.003, -0.6385), (-2.229, -3.979, -0.6441), (-2.459, 1.301, -0.1633), (-2.491, 1.292, -0.1614), (-2.468, 1.274, -0.1458), (4.074, -2.339, -0.3219), (4.077, -2.298, -0.3366), (4.038, -2.319, -0.3385), (-4.539, -0.01802, -0.2829), (-4.52, -0.05797, -0.2887), (-4.496, -0.02348, -0.2732), (-0.631, 4.408, -0.3777), (-0.6141, 4.398, -0.3844), (-0.615, 4.419, -0.3852), (-4.179, -1.627, -0.2787), (-4.191, -1.595, -0.2792), (-4.212, -1.621, -0.2843), (1.357, 4.111, -0.3142), (1.344, 4.099, -0.3051), (1.363, 4.096, -0.3038), (-3.966, 0.3373, -0.3401), (-4.0, 0.3501, -0.3313), (-3.993, 0.3133, -0.3297), (-1.427, 1.572, -0.2963), (-1.429, 1.612, -0.3131), (-1.466, 1.592, -0.3005), (-1.728, 4.75, -0.2153), (-1.759, 4.743, -0.1868), (-1.741, 4.711, -0.2072), (-2.495, -2.334, -0.2469), (-2.48, -2.311, -0.2521), (-2.508, -2.31, -0.2478), (-1.05, 4.278, -0.3706), (-1.04, 4.314, -0.3647), (-1.073, 4.301, -0.351), (0.245, 4.437, -0.4858), (0.2474, 4.459, -0.4979), (0.2251, 4.447, -0.4971), (0.328, 4.572, -0.4673), (0.3037, 4.571, -0.4649), (0.3176, 4.551, -0.4612), (2.955, -3.407, -0.3025), (2.951, -3.399, -0.2992), (2.946, -3.405, -0.3042), (-3.498, 0.09538, -0.3703), (-3.503, 0.08115, -0.3688), (-3.49, 0.08568, -0.3621), (-1.282, 4.439, -0.3426), (-1.268, 4.458, -0.3523), (-1.29, 4.462, -0.3407), (5.124, 1.651, -0.09125), (5.12, 1.683, -0.1153), (5.092, 1.654, -0.1139), (-0.1825, -3.383, -0.2415), (-0.1465, -3.363, -0.2327), (-0.1831, -3.347, -0.2204), (-1.148, 4.224, -0.3599), (-1.144, 4.203, -0.3803), (-1.121, 4.22, -0.3732), (-4.999, 0.604, -0.3763), (-5.02, 0.5845, -0.3579), (-4.987, 0.5754, -0.3616), (4.997, 1.734, -0.1484), (5.027, 1.755, -0.1321), (4.994, 1.774, -0.1463), (-3.806, -4.657, -0.3723), (-3.801, -4.649, -0.3746), (-3.81, -4.649, -0.3724), (4.521, 3.1, -0.2912), (4.503, 3.122, -0.2949), (4.494, 3.095, -0.3005), (-3.274, 0.9651, -0.3095), (-3.272, 0.9493, -0.3102), (-3.259, 0.9588, -0.3114), (-2.312, -2.419, -0.2406), (-2.302, -2.406, -0.2356), (-2.319, -2.404, -0.237), (-3.17, -2.296, -0.4126), (-3.178, -2.31, -0.4162), (-3.164, -2.311, -0.4084), (1.066, 4.621, -0.4488), (1.094, 4.643, -0.4344), (1.058, 4.656, -0.434), (0.6896, -2.636, -0.3983), (0.688, -2.668, -0.3899), (0.714, -2.657, -0.4058), (-3.451, -4.331, -0.5762), (-3.42, -4.318, -0.5853), (-3.449, -4.298, -0.5899), (-2.39, -4.726, -0.5352), (-2.389, -4.709, -0.5496), (-2.409, -4.718, -0.5428), (2.661, 0.8333, -0.0581), (2.644, 0.8271, -0.06759), (2.659, 0.8136, -0.06237), (2.49, -3.653, -0.2518), (2.478, -3.685, -0.2474), (2.511, -3.68, -0.2539), (-0.9973, 2.176, -0.4125), (-0.988, 2.19, -0.4074), (-1.003, 2.192, -0.4166), (-1.231, 2.698, -0.4903), (-1.234, 2.712, -0.4938), (-1.244, 2.704, -0.4874), (-2.428, 0.785, -0.1681), (-2.445, 0.7766, -0.1764), (-2.431, 0.7649, -0.1663), (3.591, -1.702, -0.3717), (3.617, -1.733, -0.3745), (3.629, -1.695, -0.3843), (-2.008, -2.494, -0.1583), (-2.021, -2.469, -0.1758), (-2.034, -2.499, -0.1778), (1.254, 5.032, -0.4095), (1.289, 5.018, -0.4081), (1.284, 5.055, -0.4024), (-1.439, 4.073, -0.3368), (-1.416, 4.049, -0.3408), (-1.41, 4.08, -0.3502), (-3.871, 0.4883, -0.3126), (-3.892, 0.4672, -0.3227), (-3.862, 0.4606, -0.3248), (-3.487, 1.179, -0.301), (-3.473, 1.183, -0.3028), (-3.482, 1.191, -0.2952), (-4.119, -1.096, -0.2815), (-4.114, -1.088, -0.2808), (-4.123, -1.088, -0.277), (-1.144, 4.534, -0.3595), (-1.169, 4.519, -0.3614), (-1.143, 4.506, -0.3684), (-3.05, 4.942, -0.1981), (-3.027, 4.938, -0.2033), (-3.037, 4.958, -0.2106), (-3.875, -0.4296, -0.3135), (-3.856, -0.4511, -0.3314), (-3.842, -0.4234, -0.3186), (-2.029, -3.331, -0.4628), (-2.02, -3.3, -0.4549), (-2.047, -3.306, -0.4733), (-0.2723, -4.305, -0.4625), (-0.2934, -4.333, -0.488), (-0.2534, -4.342, -0.4748), (-1.46, -1.317, -0.3264), (-1.496, -1.314, -0.3265), (-1.48, -1.333, -0.3005), (-4.413, -0.5896, -0.2372), (-4.393, -0.6106, -0.2516), (-4.384, -0.5793, -0.2466), (2.955, -3.32, -0.2869), (2.983, -3.352, -0.2957), (2.991, -3.312, -0.3108), (0.7976, -2.978, -0.3737), (0.8057, -2.955, -0.3749), (0.7843, -2.96, -0.3634), (-2.106, 0.7148, -0.1983), (-2.117, 0.7475, -0.1738), (-2.147, 0.7221, -0.1905), (2.612, 4.882, -0.1643), (2.61, 4.86, -0.163), (2.627, 4.87, -0.154), (-2.937, -3.379, -0.678), (-2.967, -3.37, -0.688), (-2.953, -3.398, -0.6985), (-3.924, 0.003898, -0.3655), (-3.935, 0.01624, -0.3741), (-3.943, 0.001001, -0.3658), (-1.332, -2.972, -0.1681), (-1.34, -2.958, -0.1568), (-1.351, -2.967, -0.1701), (-4.177, -1.674, -0.2885), (-4.199, -1.697, -0.2864), (-4.171, -1.702, -0.3009), (2.917, -2.955, -0.2943), (2.909, -2.93, -0.2983), (2.892, -2.948, -0.2874), (-4.251, -0.8255, -0.2784), (-4.269, -0.8244, -0.2744), (-4.259, -0.8374, -0.2666), (0.04568, 4.647, -0.457), (0.0483, 4.623, -0.4586), (0.06481, 4.638, -0.4685), (5.258, 1.639, -0.09945), (5.255, 1.662, -0.1059), (5.237, 1.649, -0.09774), (2.705, -0.2094, -0.1304), (2.703, -0.2176, -0.1349), (2.712, -0.2135, -0.1359), (1.649, 4.956, -0.3313), (1.659, 4.959, -0.3321), (1.651, 4.964, -0.3372), (3.505, -3.407, -0.3526), (3.528, -3.394, -0.35), (3.505, -3.38, -0.3507), (-3.815, 5.564, -0.1933), (-3.833, 5.562, -0.2023), (-3.821, 5.545, -0.199), (0.04838, 4.409, -0.4994), (0.03966, 4.418, -0.4969), (0.03591, 4.406, -0.4951), (-3.054, -1.897, -0.3558), (-3.098, -1.896, -0.3529), (-3.076, -1.933, -0.3436), (4.01, -1.78, -0.365), (4.031, -1.792, -0.3572), (4.031, -1.768, -0.3616), (-3.678, -4.379, -0.504), (-3.644, -4.396, -0.5004), (-3.647, -4.359, -0.4971), (3.784, -2.082, -0.3625), (3.792, -2.09, -0.3593), (3.795, -2.079, -0.3628), (4.051, 4.243, -0.01857), (4.038, 4.262, -0.01396), (4.029, 4.241, -0.01026), (0.7731, 2.219, -0.2678), (0.7514, 2.252, -0.2601), (0.7363, 2.223, -0.283), (1.63, -3.374, -0.4329), (1.622, -3.357, -0.4456), (1.608, -3.372, -0.4368), (-1.584, 3.952, -0.3041), (-1.562, 3.93, -0.3358), (-1.55, 3.971, -0.325), (5.493, 2.374, -0.1893), (5.459, 2.349, -0.2034), (5.492, 2.331, -0.1796), (-1.644, 4.168, -0.2616), (-1.634, 4.149, -0.2688), (-1.623, 4.169, -0.2724), (-3.879, -1.299, -0.2806), (-3.858, -1.29, -0.2955), (-3.878, -1.272, -0.2866), (0.6854, -3.082, -0.3148), (0.6649, -3.064, -0.2923), (0.6707, -3.099, -0.2876), (-3.619, 1.123, -0.327), (-3.616, 1.138, -0.321), (-3.63, 1.131, -0.3191), (5.198, 2.674, -0.2736), (5.182, 2.688, -0.2744), (5.18, 2.669, -0.285), (-2.951, 5.524, -0.192), (-2.941, 5.514, -0.1959), (-2.937, 5.528, -0.1907), (-2.992, 1.169, -0.2027), (-2.981, 1.161, -0.2045), (-2.98, 1.174, -0.1993), (-0.1477, -3.555, -0.2906), (-0.1609, -3.531, -0.2849), (-0.1742, -3.555, -0.2831), (3.657, -2.433, -0.3112), (3.645, -2.412, -0.2995), (3.632, -2.436, -0.3022), (-0.3534, -4.022, -0.3993), (-0.3487, -4.045, -0.3988), (-0.3343, -4.03, -0.3874), (0.08545, -3.703, -0.3401), (0.1133, -3.729, -0.3372), (0.1201, -3.695, -0.3524), (-1.668, 1.33, -0.2253), (-1.682, 1.321, -0.2194), (-1.669, 1.313, -0.2285), (-1.774, 2.376, -0.4999), (-1.812, 2.362, -0.4825), (-1.784, 2.333, -0.5008), (-1.274, 4.448, -0.3483), (-1.264, 4.449, -0.3452), (-1.27, 4.458, -0.3463), (-4.008, -0.08964, -0.3368), (-4.005, -0.05914, -0.3454), (-4.033, -0.07437, -0.3493), (2.502, -3.212, -0.271), (2.517, -3.208, -0.2683), (2.506, -3.197, -0.2679), (2.706, -3.167, -0.2684), (2.684, -3.179, -0.2581), (2.707, -3.194, -0.2638), (3.212, 4.181, -0.09767), (3.228, 4.209, -0.08078), (3.192, 4.209, -0.08742), (0.2036, 5.053, -0.4162), (0.2372, 5.059, -0.4105), (0.2168, 5.084, -0.423), (-2.997, -1.978, -0.3464), (-2.997, -1.966, -0.3429), (-3.007, -1.972, -0.3416), (-2.469, -3.027, -0.5186), (-2.452, -3.0, -0.5048), (-2.486, -3.002, -0.5023), (-0.3659, -4.039, -0.4027), (-0.3546, -4.027, -0.3888), (-0.3716, -4.019, -0.3991), (4.652, 1.377, -0.1917), (4.616, 1.387, -0.2037), (4.624, 1.35, -0.1967), (1.094, 4.945, -0.4009), (1.124, 4.964, -0.3923), (1.092, 4.981, -0.3956), (-1.423, 4.663, -0.3301), (-1.425, 4.673, -0.3267), (-1.433, 4.665, -0.3283), (-3.224, -3.385, -0.7048), (-3.19, -3.393, -0.7087), (-3.201, -3.359, -0.7118), (3.743, -2.166, -0.333), (3.737, -2.201, -0.3334), (3.766, -2.189, -0.3469), (3.4, -3.155, -0.3311), (3.435, -3.164, -0.3367), (3.425, -3.129, -0.3387), (4.744, 1.872, -0.2618), (4.766, 1.843, -0.2544), (4.774, 1.876, -0.2412), (-4.527, -0.7942, -0.2251), (-4.554, -0.7871, -0.2148), (-4.546, -0.8152, -0.2159), (3.639, -2.705, -0.3407), (3.673, -2.717, -0.3416), (3.667, -2.683, -0.3493), (-4.762, 0.6595, -0.3313), (-4.802, 0.6661, -0.3363), (-4.788, 0.6279, -0.3321), (-2.164, -2.971, -0.3882), (-2.168, -2.986, -0.3928), (-2.157, -2.984, -0.3808), (-3.356, -4.429, -0.5558), (-3.353, -4.411, -0.5577), (-3.37, -4.417, -0.5573), (-3.808, -4.762, -0.3478), (-3.807, -4.75, -0.3505), (-3.819, -4.755, -0.3483), (3.366, 4.217, -0.08915), (3.364, 4.25, -0.08358), (3.336, 4.231, -0.0811), (-0.6616, 2.014, -0.3172), (-0.6623, 2.026, -0.3174), (-0.6726, 2.019, -0.3162), (3.031, -3.378, -0.2982), (3.003, -3.403, -0.3127), (3.041, -3.414, -0.3122), (-1.336, 3.919, -0.3931), (-1.298, 3.921, -0.4084), (-1.319, 3.956, -0.3986), (0.7717, -3.393, -0.3589), (0.7671, -3.403, -0.3567), (0.7786, -3.402, -0.3597), (-3.582, 4.956, -0.2073), (-3.583, 4.925, -0.2042), (-3.556, 4.939, -0.2128), (3.54, -2.805, -0.3578), (3.51, -2.813, -0.3511), (3.533, -2.835, -0.3495), (2.783, 0.1479, -0.05397), (2.759, 0.1266, -0.05427), (2.789, 0.1172, -0.05906), (-2.27, 1.441, -0.2103), (-2.299, 1.441, -0.198), (-2.281, 1.416, -0.1947), (-2.726, -2.393, -0.2908), (-2.747, -2.426, -0.3005), (-2.716, -2.429, -0.2761), (-2.896, 0.7458, -0.2895), (-2.912, 0.7415, -0.2896), (-2.9, 0.7296, -0.2926), (0.7639, -2.526, -0.461), (0.7453, -2.542, -0.4485), (0.7669, -2.553, -0.461), (-1.033, 2.098, -0.4091), (-1.036, 2.135, -0.3967), (-1.065, 2.119, -0.417), (-3.298, 5.568, -0.2472), (-3.325, 5.565, -0.2461), (-3.309, 5.545, -0.2376), (-0.8277, 2.178, -0.3791), (-0.8113, 2.176, -0.3776), (-0.8175, 2.19, -0.3845), (0.421, -3.415, -0.2831), (0.436, -3.448, -0.2943), (0.4582, -3.421, -0.2785), (-0.1115, 4.465, -0.4594), (-0.102, 4.427, -0.4819), (-0.07577, 4.463, -0.4871), (0.2428, -2.42, -0.2512), (0.2454, -2.377, -0.257), (0.2211, -2.393, -0.2249), (0.7063, -2.994, -0.3167), (0.6832, -2.97, -0.3017), (0.6718, -3.004, -0.3091), (-0.7306, 3.223, -0.4985), (-0.7138, 3.227, -0.4842), (-0.7331, 3.239, -0.4825), (0.8427, 4.703, -0.3895), (0.8712, 4.722, -0.3912), (0.8405, 4.737, -0.3857), (-3.962, -1.245, -0.2841), (-3.986, -1.233, -0.281), (-3.984, -1.258, -0.291), (5.155, 1.946, -0.1715), (5.145, 1.935, -0.1707), (5.16, 1.932, -0.1728), (4.849, 2.317, -0.292), (4.882, 2.328, -0.2961), (4.858, 2.35, -0.2854), (0.5436, -3.152, -0.241), (0.5596, -3.183, -0.2494), (0.575, -3.152, -0.2582), (-1.767, 1.199, -0.1884), (-1.803, 1.22, -0.1971), (-1.798, 1.18, -0.2098), (-0.2849, -4.011, -0.3801), (-0.2824, -4.045, -0.3834), (-0.2539, -4.026, -0.3828), (-4.243, 0.2885, -0.3056), (-4.246, 0.3301, -0.2993), (-4.278, 0.3047, -0.2873), (-1.472, 3.544, -0.4403), (-1.495, 3.544, -0.4456), (-1.481, 3.527, -0.4531), (3.668, 4.404, -0.07247), (3.687, 4.405, -0.06421), (3.675, 4.422, -0.06322), (-2.127, 4.114, -0.1651), (-2.121, 4.085, -0.1854), (-2.094, 4.105, -0.1728), (-3.027, 1.467, -0.2065), (-2.987, 1.487, -0.2031), (-3.023, 1.51, -0.2191), (-2.198, 3.683, -0.2822), (-2.165, 3.688, -0.2994), (-2.179, 3.715, -0.279), (-0.2823, 3.22, -0.453), (-0.2765, 3.242, -0.4459), (-0.2997, 3.236, -0.4506), (-1.218, -3.257, -0.2198), (-1.208, -3.249, -0.2235), (-1.22, -3.244, -0.2227), (-0.03146, 4.386, -0.4899), (0.005752, 4.376, -0.5022), (-0.001895, 4.413, -0.4872), (2.968, -3.36, -0.2928), (3.004, -3.369, -0.2972), (2.99, -3.337, -0.3118), (-2.655, 1.861, -0.2434), (-2.623, 1.85, -0.2336), (-2.628, 1.884, -0.2409), (0.8634, 4.806, -0.3724), (0.8726, 4.8, -0.3751), (0.8725, 4.812, -0.3764), (-2.874, -2.037, -0.3132), (-2.84, -2.026, -0.3159), (-2.866, -2.003, -0.3075), (5.778, 2.837, -0.2449), (5.755, 2.848, -0.2481), (5.757, 2.828, -0.2325), (0.03718, -3.616, -0.3233), (0.04351, -3.596, -0.3119), (0.02095, -3.604, -0.3113), (-2.49, -2.397, -0.2594), (-2.505, -2.415, -0.2578), (-2.482, -2.419, -0.2583), (-2.853, 5.773, -0.1571), (-2.833, 5.758, -0.1558), (-2.831, 5.781, -0.147), (-2.419, 0.9494, -0.1351), (-2.445, 0.9574, -0.1282), (-2.44, 0.931, -0.1353), (-2.653, 5.161, -0.1486), (-2.676, 5.123, -0.1518), (-2.632, 5.123, -0.1527), (-2.876, -1.945, -0.3241), (-2.854, -1.959, -0.3001), (-2.851, -1.925, -0.3095), (-4.301, -1.109, -0.2639), (-4.276, -1.112, -0.2553), (-4.285, -1.088, -0.2607), (4.618, 1.452, -0.1921), (4.651, 1.445, -0.1888), (4.64, 1.477, -0.1858), (1.522, 1.117, -0.07134), (1.541, 1.109, -0.06363), (1.537, 1.13, -0.06232), (-2.41, -2.473, -0.2675), (-2.384, -2.503, -0.2553), (-2.373, -2.464, -0.2539), (-3.834, -1.383, -0.2847), (-3.847, -1.399, -0.2926), (-3.828, -1.405, -0.2827), (4.117, -1.835, -0.3496), (4.1, -1.842, -0.3615), (4.119, -1.853, -0.3625), (0.7941, 2.159, -0.2694), (0.8022, 2.157, -0.265), (0.7981, 2.166, -0.2635), (1.132, 2.542, -0.1979), (1.091, 2.549, -0.1939), (1.105, 2.511, -0.2057), (0.1902, -4.066, -0.4034), (0.193, -4.078, -0.4097), (0.2031, -4.07, -0.4043), (4.08, -2.107, -0.3496), (4.063, -2.083, -0.3706), (4.048, -2.116, -0.3652), (-0.1658, -4.376, -0.4675), (-0.164, -4.345, -0.4574), (-0.1922, -4.358, -0.4653), (3.512, -2.947, -0.3612), (3.504, -2.933, -0.3567), (3.497, -2.948, -0.3525), (-3.923, -0.9173, -0.3193), (-3.909, -0.9042, -0.3199), (-3.926, -0.8997, -0.3133), (-4.509, -0.4267, -0.2391), (-4.503, -0.4374, -0.2359), (-4.497, -0.4275, -0.2401), (-2.948, 1.175, -0.201), (-2.965, 1.182, -0.1943), (-2.965, 1.165, -0.2023), (3.052, -3.503, -0.3183), (3.064, -3.509, -0.3215), (3.064, -3.497, -0.315), (-3.93, -4.117, -0.4703), (-3.939, -4.118, -0.472), (-3.933, -4.125, -0.4728), (0.5533, 3.88, -0.387), (0.5203, 3.904, -0.399), (0.5159, 3.862, -0.3958), (-1.326, 4.177, -0.344), (-1.305, 4.142, -0.3636), (-1.284, 4.181, -0.3604), (-2.901, 0.9523, -0.2269), (-2.939, 0.9382, -0.242), (-2.903, 0.9142, -0.248), (4.878, 2.406, -0.288), (4.872, 2.417, -0.2896), (4.866, 2.407, -0.29), (-1.454, 2.869, -0.4749), (-1.474, 2.86, -0.4738), (-1.456, 2.847, -0.4703), (-3.976, -0.1165, -0.346), (-3.979, -0.09269, -0.3498), (-3.995, -0.1048, -0.3363), (-2.123, -2.216, -0.2094), (-2.137, -2.227, -0.2201), (-2.122, -2.236, -0.2102), (3.152, -3.686, -0.3196), (3.151, -3.711, -0.3301), (3.174, -3.696, -0.3322), (-2.151, -2.732, -0.2666), (-2.156, -2.706, -0.2731), (-2.177, -2.725, -0.275), (-0.6631, 4.61, -0.3653), (-0.6455, 4.612, -0.3735), (-0.657, 4.628, -0.3708), (0.6183, 1.766, -0.2215), (0.6069, 1.737, -0.2195), (0.6374, 1.742, -0.2273), (-2.632, 1.137, -0.1578), (-2.632, 1.098, -0.1589), (-2.601, 1.117, -0.1454), (-1.093, 2.809, -0.5184), (-1.105, 2.811, -0.5088), (-1.097, 2.797, -0.5083), (-4.267, -0.5983, -0.2657), (-4.256, -0.577, -0.2674), (-4.28, -0.5791, -0.2722), (3.767, -2.155, -0.3493), (3.777, -2.177, -0.3413), (3.791, -2.156, -0.3435), (1.011, 3.938, -0.374), (1.025, 3.945, -0.3699), (1.015, 3.952, -0.3813), (6.179, 1.845, -0.00681), (6.201, 1.841, -0.008453), (6.193, 1.86, -0.01568), (-2.751, -2.503, -0.3172), (-2.736, -2.529, -0.3029), (-2.723, -2.499, -0.2995), (-0.1372, -4.113, -0.3971), (-0.142, -4.096, -0.3876), (-0.1571, -4.108, -0.395), (-0.1433, -3.373, -0.2338), (-0.1588, -3.344, -0.2338), (-0.1755, -3.372, -0.229), (-1.531, -2.686, -0.0636), (-1.512, -2.714, -0.05398), (-1.5, -2.681, -0.04761), (0.1767, -3.57, -0.3203), (0.2032, -3.585, -0.3058), (0.202, -3.551, -0.3092), (-1.037, 3.286, -0.5134), (-1.038, 3.275, -0.5122), (-1.028, 3.28, -0.5159), (-2.257, -1.437, -0.3456), (-2.256, -1.462, -0.3381), (-2.234, -1.449, -0.3435), (-0.5874, 3.575, -0.4087), (-0.5885, 3.584, -0.4121), (-0.5968, 3.578, -0.4109), (3.764, -2.639, -0.3274), (3.78, -2.617, -0.3289), (3.754, -2.614, -0.3205), (-3.741, -1.111, -0.2982), (-3.712, -1.113, -0.2949), (-3.725, -1.087, -0.2967), (-2.212, -2.616, -0.2553), (-2.206, -2.616, -0.2481), (-2.213, -2.609, -0.2491), (1.001, 4.928, -0.377), (0.9917, 4.907, -0.3819), (1.014, 4.912, -0.3874), (-3.972, 5.514, -0.2161), (-3.984, 5.504, -0.2195), (-3.971, 5.498, -0.2125), (-4.26, -0.1961, -0.2919), (-4.268, -0.1779, -0.2853), (-4.28, -0.1948, -0.2865), (2.663, -3.709, -0.2613), (2.694, -3.731, -0.2646), (2.696, -3.694, -0.273), (0.07025, -3.272, -0.2025), (0.03437, -3.257, -0.2154), (0.04341, -3.296, -0.2229), (-1.409, 3.266, -0.4693), (-1.426, 3.288, -0.4802), (-1.437, 3.26, -0.4765), (-1.603, -3.362, -0.3212), (-1.585, -3.376, -0.3164), (-1.583, -3.353, -0.3168), (-4.187, -3.896, -0.4429), (-4.18, -3.932, -0.4507), (-4.152, -3.907, -0.4499), (-1.243, 3.424, -0.4889), (-1.229, 3.382, -0.4823), (-1.199, 3.415, -0.4891), (0.8104, 4.94, -0.3653), (0.8225, 4.919, -0.3549), (0.8362, 4.94, -0.3606), (2.508, -2.471, -0.2859), (2.523, -2.484, -0.2777), (2.524, -2.463, -0.2738), (2.419, -3.154, -0.2953), (2.406, -3.162, -0.3016), (2.418, -3.17, -0.2924), (-2.459, -2.576, -0.2862), (-2.421, -2.557, -0.2815), (-2.457, -2.533, -0.287), (-2.504, 0.9897, -0.1413), (-2.496, 1.002, -0.1347), (-2.512, 1.001, -0.1337), (-2.009, -2.929, -0.2902), (-1.977, -2.961, -0.2908), (-1.976, -2.928, -0.2598), (-4.161, -3.831, -0.4693), (-4.203, -3.828, -0.4589), (-4.18, -3.864, -0.4478), (0.009576, 4.363, -0.5029), (0.03302, 4.341, -0.4981), (0.04014, 4.373, -0.4955), (3.026, -3.426, -0.3024), (2.99, -3.401, -0.2999), (2.989, -3.439, -0.3228), (-3.105, -1.716, -0.338), (-3.106, -1.683, -0.3257), (-3.135, -1.703, -0.3247), (-3.445, 1.042, -0.3198), (-3.442, 1.069, -0.3068), (-3.464, 1.063, -0.3268), (4.262, 1.754, -0.2841), (4.217, 1.748, -0.28), (4.244, 1.712, -0.2846), (0.552, 2.158, -0.2841), (0.5826, 2.137, -0.2914), (0.5867, 2.172, -0.2782), (0.7012, -2.601, -0.4099), (0.7402, -2.615, -0.4247), (0.7192, -2.582, -0.4449), (-5.19, 0.7184, -0.4178), (-5.166, 0.7016, -0.4034), (-5.165, 0.7342, -0.4044), (0.3471, 1.828, -0.1847), (0.3229, 1.807, -0.1737), (0.3537, 1.795, -0.1823), (-1.053, 3.209, -0.5251), (-1.063, 3.221, -0.5186), (-1.069, 3.209, -0.5301), (-3.43, 5.301, -0.2635), (-3.46, 5.319, -0.2548), (-3.463, 5.286, -0.2692), (-3.104, -2.178, -0.3866), (-3.113, -2.211, -0.3941), (-3.08, -2.203, -0.3874), (-2.718, -2.48, -0.3005), (-2.712, -2.464, -0.2954), (-2.729, -2.467, -0.2949), (-2.651, -2.041, -0.2709), (-2.653, -2.032, -0.2726), (-2.66, -2.038, -0.2719), (2.283, 0.4478, -0.1221), (2.309, 0.4536, -0.1213), (2.292, 0.4709, -0.1327), (-3.142, -4.895, -0.4133), (-3.139, -4.912, -0.4135), (-3.127, -4.901, -0.4204), (-2.468, -2.551, -0.2955), (-2.439, -2.55, -0.2765), (-2.461, -2.523, -0.2763), (-3.841, 4.985, -0.1754), (-3.856, 4.956, -0.1658), (-3.823, 4.956, -0.1738), (-2.108, -2.958, -0.3449), (-2.137, -2.976, -0.3716), (-2.098, -2.994, -0.3673), (4.866, 2.1, -0.2693), (4.856, 2.076, -0.2635), (4.882, 2.08, -0.2617), (-1.612, 1.314, -0.2251), (-1.636, 1.304, -0.2202), (-1.615, 1.288, -0.2206), (-3.668, 0.2948, -0.3881), (-3.64, 0.2924, -0.4043), (-3.65, 0.321, -0.3945), (-1.116, 1.926, -0.3875), (-1.145, 1.891, -0.3893), (-1.103, 1.885, -0.3717), (-1.413, 4.146, -0.33), (-1.419, 4.137, -0.3351), (-1.407, 4.137, -0.3331)], [], [(0, 1, 2), (3, 4, 5), (6, 7, 8), (9, 10, 11), (12, 13, 14), (15, 16, 17), (18, 19, 20), (21, 22, 23), (24, 25, 26), (27, 28, 29), (30, 31, 32), (33, 34, 35), (36, 37, 38), (39, 40, 41), (42, 43, 44), (45, 46, 47), (48, 49, 50), (51, 52, 53), (54, 55, 56), (57, 58, 59), (60, 61, 62), (63, 64, 65), (66, 67, 68), (69, 70, 71), (72, 73, 74), (75, 76, 77), (78, 79, 80), (81, 82, 83), (84, 85, 86), (87, 88, 89), (90, 91, 92), (93, 94, 95), (96, 97, 98), (99, 100, 101), (102, 103, 104), (105, 106, 107), (108, 109, 110), (111, 112, 113), (114, 115, 116), (117, 118, 119), (120, 121, 122), (123, 124, 125), (126, 127, 128), (129, 130, 131), (132, 133, 134), (135, 136, 137), (138, 139, 140), (141, 142, 143), (144, 145, 146), (147, 148, 149), (150, 151, 152), (153, 154, 155), (156, 157, 158), (159, 160, 161), (162, 163, 164), (165, 166, 167), (168, 169, 170), (171, 172, 173), (174, 175, 176), (177, 178, 179), (180, 181, 182), (183, 184, 185), (186, 187, 188), (189, 190, 191), (192, 193, 194), (195, 196, 197), (198, 199, 200), (201, 202, 203), (204, 205, 206), (207, 208, 209), (210, 211, 212), (213, 214, 215), (216, 217, 218), (219, 220, 221), (222, 223, 224), (225, 226, 227), (228, 229, 230), (231, 232, 233), (234, 235, 236), (237, 238, 239), (240, 241, 242), (243, 244, 245), (246, 247, 248), (249, 250, 251), (252, 253, 254), (255, 256, 257), (258, 259, 260), (261, 262, 263), (264, 265, 266), (267, 268, 269), (270, 271, 272), (273, 274, 275), (276, 277, 278), (279, 280, 281), (282, 283, 284), (285, 286, 287), (288, 289, 290), (291, 292, 293), (294, 295, 296), (297, 298, 299), (300, 301, 302), (303, 304, 305), (306, 307, 308), (309, 310, 311), (312, 313, 314), (315, 316, 317), (318, 319, 320), (321, 322, 323), (324, 325, 326), (327, 328, 329), (330, 331, 332), (333, 334, 335), (336, 337, 338), (339, 340, 341), (342, 343, 344), (345, 346, 347), (348, 349, 350), (351, 352, 353), (354, 355, 356), (357, 358, 359), (360, 361, 362), (363, 364, 365), (366, 367, 368), (369, 370, 371), (372, 373, 374), (375, 376, 377), (378, 379, 380), (381, 382, 383), (384, 385, 386), (387, 388, 389), (390, 391, 392), (393, 394, 395), (396, 397, 398), (399, 400, 401), (402, 403, 404), (405, 406, 407), (408, 409, 410), (411, 412, 413), (414, 415, 416), (417, 418, 419), (420, 421, 422), (423, 424, 425), (426, 427, 428), (429, 430, 431), (432, 433, 434), (435, 436, 437), (438, 439, 440), (441, 442, 443), (444, 445, 446), (447, 448, 449), (450, 451, 452), (453, 454, 455), (456, 457, 458), (459, 460, 461), (462, 463, 464), (465, 466, 467), (468, 469, 470), (471, 472, 473), (474, 475, 476), (477, 478, 479), (480, 481, 482), (483, 484, 485), (486, 487, 488), (489, 490, 491), (492, 493, 494), (495, 496, 497), (498, 499, 500), (501, 502, 503), (504, 505, 506), (507, 508, 509), (510, 511, 512), (513, 514, 515), (516, 517, 518), (519, 520, 521), (522, 523, 524), (525, 526, 527), (528, 529, 530), (531, 532, 533), (534, 535, 536), (537, 538, 539), (540, 541, 542), (543, 544, 545), (546, 547, 548), (549, 550, 551), (552, 553, 554), (555, 556, 557), (558, 559, 560), (561, 562, 563), (564, 565, 566), (567, 568, 569), (570, 571, 572), (573, 574, 575), (576, 577, 578), (579, 580, 581), (582, 583, 584), (585, 586, 587), (588, 589, 590), (591, 592, 593), (594, 595, 596), (597, 598, 599), (600, 601, 602), (603, 604, 605), (606, 607, 608), (609, 610, 611), (612, 613, 614), (615, 616, 617), (618, 619, 620), (621, 622, 623), (624, 625, 626), (627, 628, 629), (630, 631, 632), (633, 634, 635), (636, 637, 638), (639, 640, 641), (642, 643, 644), (645, 646, 647), (648, 649, 650), (651, 652, 653), (654, 655, 656), (657, 658, 659), (660, 661, 662), (663, 664, 665), (666, 667, 668), (669, 670, 671), (672, 673, 674), (675, 676, 677), (678, 679, 680), (681, 682, 683), (684, 685, 686), (687, 688, 689), (690, 691, 692), (693, 694, 695), (696, 697, 698), (699, 700, 701), (702, 703, 704), (705, 706, 707), (708, 709, 710), (711, 712, 713), (714, 715, 716), (717, 718, 719), (720, 721, 722), (723, 724, 725), (726, 727, 728), (729, 730, 731), (732, 733, 734), (735, 736, 737), (738, 739, 740), (741, 742, 743), (744, 745, 746), (747, 748, 749), (750, 751, 752), (753, 754, 755), (756, 757, 758), (759, 760, 761), (762, 763, 764), (765, 766, 767), (768, 769, 770), (771, 772, 773), (774, 775, 776), (777, 778, 779), (780, 781, 782), (783, 784, 785), (786, 787, 788), (789, 790, 791), (792, 793, 794), (795, 796, 797), (798, 799, 800), (801, 802, 803), (804, 805, 806), (807, 808, 809), (810, 811, 812), (813, 814, 815), (816, 817, 818), (819, 820, 821), (822, 823, 824), (825, 826, 827), (828, 829, 830), (831, 832, 833), (834, 835, 836), (837, 838, 839), (840, 841, 842), (843, 844, 845), (846, 847, 848), (849, 850, 851), (852, 853, 854), (855, 856, 857), (858, 859, 860), (861, 862, 863), (864, 865, 866), (867, 868, 869), (870, 871, 872), (873, 874, 875), (876, 877, 878), (879, 880, 881), (882, 883, 884), (885, 886, 887), (888, 889, 890), (891, 892, 893), (894, 895, 896), (897, 898, 899), (900, 901, 902), (903, 904, 905), (906, 907, 908), (909, 910, 911), (912, 913, 914), (915, 916, 917), (918, 919, 920), (921, 922, 923), (924, 925, 926), (927, 928, 929), (930, 931, 932), (933, 934, 935), (936, 937, 938), (939, 940, 941), (942, 943, 944), (945, 946, 947), (948, 949, 950), (951, 952, 953), (954, 955, 956), (957, 958, 959), (960, 961, 962), (963, 964, 965), (966, 967, 968), (969, 970, 971), (972, 973, 974), (975, 976, 977), (978, 979, 980), (981, 982, 983), (984, 985, 986), (987, 988, 989), (990, 991, 992), (993, 994, 995), (996, 997, 998), (999, 1000, 1001), (1002, 1003, 1004), (1005, 1006, 1007), (1008, 1009, 1010), (1011, 1012, 1013), (1014, 1015, 1016), (1017, 1018, 1019), (1020, 1021, 1022), (1023, 1024, 1025), (1026, 1027, 1028), (1029, 1030, 1031), (1032, 1033, 1034), (1035, 1036, 1037), (1038, 1039, 1040), (1041, 1042, 1043), (1044, 1045, 1046), (1047, 1048, 1049), (1050, 1051, 1052), (1053, 1054, 1055), (1056, 1057, 1058), (1059, 1060, 1061), (1062, 1063, 1064), (1065, 1066, 1067), (1068, 1069, 1070), (1071, 1072, 1073), (1074, 1075, 1076), (1077, 1078, 1079), (1080, 1081, 1082), (1083, 1084, 1085), (1086, 1087, 1088), (1089, 1090, 1091), (1092, 1093, 1094), (1095, 1096, 1097), (1098, 1099, 1100), (1101, 1102, 1103), (1104, 1105, 1106), (1107, 1108, 1109), (1110, 1111, 1112), (1113, 1114, 1115), (1116, 1117, 1118), (1119, 1120, 1121), (1122, 1123, 1124), (1125, 1126, 1127), (1128, 1129, 1130), (1131, 1132, 1133), (1134, 1135, 1136), (1137, 1138, 1139), (1140, 1141, 1142), (1143, 1144, 1145), (1146, 1147, 1148), (1149, 1150, 1151), (1152, 1153, 1154), (1155, 1156, 1157), (1158, 1159, 1160), (1161, 1162, 1163), (1164, 1165, 1166), (1167, 1168, 1169), (1170, 1171, 1172), (1173, 1174, 1175), (1176, 1177, 1178), (1179, 1180, 1181), (1182, 1183, 1184), (1185, 1186, 1187), (1188, 1189, 1190), (1191, 1192, 1193), (1194, 1195, 1196), (1197, 1198, 1199), (1200, 1201, 1202), (1203, 1204, 1205), (1206, 1207, 1208), (1209, 1210, 1211), (1212, 1213, 1214), (1215, 1216, 1217), (1218, 1219, 1220), (1221, 1222, 1223), (1224, 1225, 1226), (1227, 1228, 1229), (1230, 1231, 1232), (1233, 1234, 1235), (1236, 1237, 1238), (1239, 1240, 1241), (1242, 1243, 1244), (1245, 1246, 1247), (1248, 1249, 1250), (1251, 1252, 1253)])
me_rock_005_duplicator.update()
me_plane_001 = bpy.data.meshes.new('Plane.001')
me_plane_001.from_pydata([(-1.0, -1.0, 0.0), (1.0, -1.0, 0.0), (-1.0, 1.0, 0.0), (1.0, 1.0, 0.0)], [], [(0, 1, 3, 2)])
me_plane_001.polygons.foreach_set('use_smooth', [True] * 1)
_uv = me_plane_001.uv_layers.new(name='UVMap')
_uv.uv.foreach_set('vector', [0.0, 0.0, 1.0, 0.0, 1.0, 1.0, 0.0, 1.0])
me_plane_001.materials.append(mat_material_003)
me_plane_001.update()
me_rock_005 = bpy.data.meshes.new('rock.005')
me_rock_005.from_pydata([(0.3754, 0.0, 0.6), (0.4288, -0.5, -0.4), (0.359, 0.0, -0.4), (0.3676, 0.5, -0.4), (-0.2499, 0.5, -0.4), (-0.2765, 0.5, 0.6), (-0.2456, 0.0, 0.6), (-0.2456, 0.0, -0.4), (-0.2399, -0.5, -0.4), (-0.2734, -0.5, 0.6)], [], [(0, 1, 2), (0, 2, 3), (0, 5, 6), (0, 6, 9), (0, 9, 8, 1), (0, 3, 4, 5), (1, 8, 7, 2), (2, 7, 4, 3), (4, 7, 6, 5), (6, 7, 8, 9)])
me_rock_005.polygons.foreach_set('use_smooth', [True] * 10)
_k = {(0, 1): 0.60203, (0, 2): 0.66047, (0, 3): 0.39076, (3, 4): 0.49556, (0, 5): 0.12086, (0, 6): 0.13396, (5, 6): 0.67363, (1, 8): 0.47738, (0, 9): 0.37184, (1, 2): 0.70154, (6, 7): 0.12133, (4, 7): 0.29185, (6, 9): 0.12469, (2, 3): 0.41439, (7, 8): 0.10086, (8, 9): 0.14726, (2, 7): 0.5098, (4, 5): 0.34076}
me_rock_005.attributes.new('crease_edge', 'FLOAT', 'EDGE').data.foreach_set('value', [_k.get((min(e.vertices), max(e.vertices)), 0.0) for e in me_rock_005.edges])
me_rock_005.materials.append(mat_material_003)
me_rock_005.update()
me_rock_005_duplicator_001 = bpy.data.meshes.new('rock.005 Duplicator.001')
me_rock_005_duplicator_001.from_pydata([(4.582, 4.304, 11.63), (4.585, 4.299, 11.63), (4.587, 4.305, 11.63), (8.187, 1.167, 11.52), (8.183, 1.163, 11.51), (8.189, 1.161, 11.51), (8.295, 2.783, 11.27), (8.296, 2.795, 11.26), (8.286, 2.789, 11.26), (5.587, 2.536, 11.37), (5.583, 2.533, 11.37), (5.588, 2.531, 11.37), (7.909, 3.165, 11.28), (7.914, 3.167, 11.28), (7.909, 3.17, 11.28), (7.463, -0.6723, 11.23), (7.453, -0.6716, 11.24), (7.456, -0.6804, 11.23), (8.122, -1.702, 11.46), (8.123, -1.699, 11.46), (8.12, -1.699, 11.46), (6.555, 4.221, 11.61), (6.549, 4.215, 11.61), (6.558, 4.212, 11.61), (6.397, -0.2567, 11.43), (6.391, -0.2664, 11.43), (6.402, -0.2662, 11.43), (9.744, 3.17, 11.46), (9.742, 3.176, 11.46), (9.738, 3.171, 11.45), (7.707, 0.1504, 11.35), (7.717, 0.1517, 11.34), (7.711, 0.1602, 11.35), (6.499, 2.349, 11.35), (6.505, 2.348, 11.35), (6.501, 2.354, 11.35), (8.349, 1.969, 11.44), (8.352, 1.97, 11.44), (8.349, 1.973, 11.44), (10.21, -1.141, 11.39), (10.22, -1.141, 11.39), (10.21, -1.132, 11.39), (8.781, 1.531, 11.58), (8.781, 1.533, 11.58), (8.779, 1.532, 11.57), (7.376, 0.4866, 11.49), (7.388, 0.4825, 11.49), (7.386, 0.495, 11.49), (8.611, -0.6572, 11.25), (8.616, -0.6554, 11.25), (8.612, -0.6515, 11.25), (7.994, 2.085, 11.33), (7.993, 2.092, 11.33), (7.989, 2.087, 11.32), (11.52, 0.5243, 11.66), (11.53, 0.5284, 11.66), (11.52, 0.5297, 11.66), (7.649, 0.4179, 11.41), (7.644, 0.4217, 11.41), (7.643, 0.4154, 11.41)], [], [(0, 1, 2), (3, 4, 5), (6, 7, 8), (9, 10, 11), (12, 13, 14), (15, 16, 17), (18, 19, 20), (21, 22, 23), (24, 25, 26), (27, 28, 29), (30, 31, 32), (33, 34, 35), (36, 37, 38), (39, 40, 41), (42, 43, 44), (45, 46, 47), (48, 49, 50), (51, 52, 53), (54, 55, 56), (57, 58, 59)])
me_rock_005_duplicator_001.update()
me_rock = bpy.data.meshes.new('rock')
me_rock.from_pydata([(-0.5, -0.5, -0.5), (0.5, -0.5, -0.5), (0.0, -0.5, 0.5), (-0.5, 0.5, -0.5), (0.5, 0.5, -0.5), (0.0, 0.5, 0.5), (0.0, 0.0, 0.5), (0.0, 0.0, -0.5)], [], [(0, 1, 2), (0, 7, 1), (3, 7, 0), (3, 4, 7), (1, 7, 4), (3, 5, 4), (1, 6, 2), (1, 4, 6), (4, 5, 6), (0, 2, 6), (0, 6, 3), (3, 6, 5)])
me_rock.polygons.foreach_set('use_smooth', [True] * 12)
_k = {(0, 1): 0.37411, (0, 3): 0.57185, (1, 6): 0.12038, (0, 7): 0.2991, (1, 2): 0.09959, (1, 4): 0.30993, (5, 6): 0.25218, (1, 7): 0.32187, (4, 5): 0.09035, (3, 7): 0.14043}
me_rock.attributes.new('crease_edge', 'FLOAT', 'EDGE').data.foreach_set('value', [_k.get((min(e.vertices), max(e.vertices)), 0.0) for e in me_rock.edges])
me_rock.materials.append(mat_material_003)
me_rock.update()
me_rock_001 = bpy.data.meshes.new('rock.001')
me_rock_001.from_pydata([(0.8289, 0.0, 0.5), (0.8179, -0.5, -0.5), (0.8237, 0.5, -0.5), (-0.8378, 0.5, -0.5), (-0.8183, 0.5, 0.5), (-0.8449, -0.5, 0.5), (-0.8392, -0.5, -0.5)], [], [(0, 1, 2), (0, 2, 3, 4), (0, 5, 6, 1), (0, 4, 5), (1, 6, 3, 2), (3, 6, 5, 4)])
me_rock_001.polygons.foreach_set('use_smooth', [True] * 6)
me_rock_001.materials.append(mat_material_003)
me_rock_001.update()
me_rock_002 = bpy.data.meshes.new('rock.002')
me_rock_002.from_pydata([(-0.4156, 0.0, -0.5), (0.847, -0.5, -0.5), (0.4165, 0.0, -0.5), (-0.8448, 0.5, -0.5), (-0.8387, -0.5, 0.5), (0.4221, 0.0, 0.5), (0.8466, 0.5, 0.5), (-0.418, 0.0, 0.5)], [], [(0, 2, 1), (0, 3, 2), (0, 7, 3), (0, 4, 7), (1, 5, 4), (0, 1, 4), (5, 1, 2), (5, 2, 6), (3, 6, 2), (3, 7, 6), (5, 7, 4), (5, 6, 7)])
me_rock_002.polygons.foreach_set('use_smooth', [True] * 12)
_k = {(0, 1): 0.12226, (0, 2): 0.15197, (0, 3): 0.11922, (0, 4): 0.12978, (1, 5): 0.11416, (5, 6): 0.10998, (0, 7): 0.09603, (5, 7): 0.17189, (1, 2): 0.12751, (6, 7): 0.15135, (4, 7): 0.09767, (1, 4): 0.11867, (2, 3): 0.11581, (2, 5): 0.14547, (2, 6): 0.07068, (3, 6): 0.15656, (4, 5): 0.13777, (3, 7): 0.11909}
me_rock_002.attributes.new('crease_edge', 'FLOAT', 'EDGE').data.foreach_set('value', [_k.get((min(e.vertices), max(e.vertices)), 0.0) for e in me_rock_002.edges])
me_rock_002.materials.append(mat_material_003)
me_rock_002.update()
me_rock_003 = bpy.data.meshes.new('rock.003')
me_rock_003.from_pydata([(-0.008954, 0.0, 0.5), (0.08055, -0.2165, 0.0), (0.07196, 0.2165, 0.0), (-0.1651, 0.0, 0.0), (0.1702, -0.433, -0.5), (0.1655, 0.0, -0.5), (0.1555, 0.433, -0.5), (-0.06771, 0.2165, -0.5), (-0.3737, 0.0, -0.5), (-0.08127, -0.2165, -0.5)], [], [(0, 1, 2), (0, 2, 3), (0, 3, 1), (1, 4, 5), (1, 5, 2), (2, 5, 6), (2, 6, 7), (2, 7, 3), (3, 7, 8), (3, 8, 9), (3, 9, 1), (1, 9, 4), (4, 9, 5), (5, 7, 6), (7, 9, 8), (9, 7, 5)])
me_rock_003.polygons.foreach_set('use_smooth', [True] * 16)
me_rock_003.materials.append(mat_material_003)
me_rock_003.update()
me_rock_004 = bpy.data.meshes.new('rock.004')
me_rock_004.from_pydata([(-0.4156, 0.0, -0.5), (0.847, -0.5, -0.5), (0.4165, 0.0, -0.5), (-0.8448, 0.5, -0.5), (-0.8387, -0.5, 0.5), (0.4221, 0.0, 0.5), (0.8466, 0.5, 0.5), (-0.418, 0.0, 0.5)], [], [(0, 2, 1), (0, 3, 2), (0, 7, 3), (0, 4, 7), (1, 5, 4), (0, 1, 4), (5, 1, 2), (5, 2, 6), (3, 6, 2), (3, 7, 6), (5, 7, 4), (5, 6, 7)])
me_rock_004.polygons.foreach_set('use_smooth', [True] * 12)
_k = {(0, 1): 0.12226, (0, 2): 0.15197, (0, 3): 0.11922, (0, 4): 0.12978, (1, 5): 0.11416, (5, 6): 0.10998, (0, 7): 0.09603, (5, 7): 0.17189, (1, 2): 0.12751, (6, 7): 0.15135, (4, 7): 0.09767, (1, 4): 0.11867, (2, 3): 0.11581, (2, 5): 0.14547, (2, 6): 0.07068, (3, 6): 0.15656, (4, 5): 0.13777, (3, 7): 0.11909}
me_rock_004.attributes.new('crease_edge', 'FLOAT', 'EDGE').data.foreach_set('value', [_k.get((min(e.vertices), max(e.vertices)), 0.0) for e in me_rock_004.edges])
me_rock_004.materials.append(mat_material_004)
me_rock_004.update()
me_cube_001 = bpy.data.meshes.new('Cube.001')
me_cube_001.from_pydata([(-1.0, -1.0, -1.0), (-1.0, -1.0, 1.0), (-1.0, 1.0, -1.0), (-1.0, 1.0, 1.0), (1.0, -1.0, -1.0), (1.0, -1.0, 1.0), (1.0, 1.0, -1.0), (1.0, 1.0, 1.0)], [], [(0, 1, 3, 2), (2, 3, 7, 6), (6, 7, 5, 4), (4, 5, 1, 0), (2, 6, 4, 0), (7, 3, 1, 5)])
_uv = me_cube_001.uv_layers.new(name='UVMap')
_uv.uv.foreach_set('vector', [0.375, 0.0, 0.625, 0.0, 0.625, 0.25, 0.375, 0.25, 0.375, 0.25, 0.625, 0.25, 0.625, 0.5, 0.375, 0.5, 0.375, 0.5, 0.625, 0.5, 0.625, 0.75, 0.375, 0.75, 0.375, 0.75, 0.625, 0.75, 0.625, 1.0, 0.375, 1.0, 0.125, 0.5, 0.375, 0.5, 0.375, 0.75, 0.125, 0.75, 0.625, 0.5, 0.875, 0.5, 0.875, 0.75, 0.625, 0.75])
me_cube_001.materials.append(mat_material_002)
me_cube_001.update()
me_plane = bpy.data.meshes.new('Plane')
me_plane.from_pydata([(1.5, -1.25, 0.0), (1.5, 1.25, 0.0), (1.25, 1.5, 0.0), (0.75, 1.5, 0.0), (0.45, 0.5, 0.0), (-0.45, 0.5, 0.0), (-0.75, 1.5, 0.0), (-1.25, 1.5, 0.0), (-1.5, 1.25, 0.0), (-1.5, -1.25, 0.0), (-1.25, -1.5, 0.0), (-0.75, -1.5, 0.0), (-0.45, -0.5, 0.0), (0.45, -0.5, 0.0), (0.75, -1.5, 0.0), (1.25, -1.5, 0.0)], [], [(1, 2, 3, 4, 5, 6, 7, 8, 9, 10, 11, 12, 13, 14, 15, 0)])
_uv = me_plane.uv_layers.new(name='UVMap')
_uv.uv.foreach_set('vector', [0.0, 0.0, 0.0, 0.0, 0.0, 0.0, 0.0, 0.0, 0.0, 0.0, 0.0, 0.0, 0.0, 0.0, 0.0, 0.0, 0.0, 0.0, 0.0, 0.0, 0.0, 0.0, 0.0, 0.0, 0.0, 0.0, 0.0, 0.0, 0.0, 0.0, 0.0, 0.0])
me_plane.materials.append(mat_concrete_material)
me_plane.update()
me_plane_002 = bpy.data.meshes.new('Plane.002')
me_plane_002.from_pydata([(-1.0, -1.0, 0.0), (1.0, -1.0, 0.0), (-1.0, 1.0, 0.0), (1.0, 1.0, 0.0)], [], [(0, 1, 3, 2)])
_uv = me_plane_002.uv_layers.new(name='UVMap')
_uv.uv.foreach_set('vector', [0.0, 0.0, 1.0, 0.0, 1.0, 1.0, 0.0, 1.0])
me_plane_002.update()
me_plane_003 = bpy.data.meshes.new('Plane.003')
me_plane_003.from_pydata([(-1.0, -1.0, 0.0), (1.0, -1.0, 0.0), (-1.0, 1.0, 0.0), (1.0, 1.0, 0.0)], [], [(0, 1, 3, 2)])
me_plane_003.polygons.foreach_set('use_smooth', [True] * 1)
_uv = me_plane_003.uv_layers.new(name='UVMap')
_uv.uv.foreach_set('vector', [0.0, 0.0, 1.0, 0.0, 1.0, 1.0, 0.0, 1.0])
me_plane_003.materials.append(mat_material_001)
me_plane_003.update()
me_cube = bpy.data.meshes.new('Cube')
me_cube.from_pydata([(-1.0, -1.0, -1.0), (-1.0, -1.0, 1.0), (-1.0, 1.0, -1.0), (-1.0, 1.0, 1.0), (1.0, -1.0, -1.0), (1.0, -1.0, 1.0), (1.0, 1.0, -1.0), (1.0, 1.0, 1.0)], [], [(0, 1, 3, 2), (2, 3, 7, 6), (6, 7, 5, 4), (4, 5, 1, 0), (2, 6, 4, 0), (7, 3, 1, 5)])
_uv = me_cube.uv_layers.new(name='UVMap')
_uv.uv.foreach_set('vector', [0.375, 0.0, 0.625, 0.0, 0.625, 0.25, 0.375, 0.25, 0.375, 0.25, 0.625, 0.25, 0.625, 0.5, 0.375, 0.5, 0.375, 0.5, 0.625, 0.5, 0.625, 0.75, 0.375, 0.75, 0.375, 0.75, 0.625, 0.75, 0.625, 1.0, 0.375, 1.0, 0.125, 0.5, 0.375, 0.5, 0.375, 0.75, 0.125, 0.75, 0.625, 0.5, 0.875, 0.5, 0.875, 0.75, 0.625, 0.75])
me_cube.materials.append(mat_material_002)
me_cube.update()
me_cube_004 = bpy.data.meshes.new('Cube.004')
me_cube_004.from_pydata([(-1.0, -1.0, -1.0), (-1.0, -1.0, 1.0), (-1.0, 1.0, -1.0), (-1.0, 1.0, 1.0), (1.0, -1.0, -1.0), (1.0, -1.0, 1.0), (1.0, 1.0, -1.0), (1.0, 1.0, 1.0)], [], [(0, 1, 3, 2), (2, 3, 7, 6), (6, 7, 5, 4), (4, 5, 1, 0), (2, 6, 4, 0), (7, 3, 1, 5)])
_uv = me_cube_004.uv_layers.new(name='UVMap')
_uv.uv.foreach_set('vector', [0.375, 0.0, 0.625, 0.0, 0.625, 0.25, 0.375, 0.25, 0.375, 0.25, 0.625, 0.25, 0.625, 0.5, 0.375, 0.5, 0.375, 0.5, 0.625, 0.5, 0.625, 0.75, 0.375, 0.75, 0.375, 0.75, 0.625, 0.75, 0.625, 1.0, 0.375, 1.0, 0.125, 0.5, 0.375, 0.5, 0.375, 0.75, 0.125, 0.75, 0.625, 0.5, 0.875, 0.5, 0.875, 0.75, 0.625, 0.75])
me_cube_004.materials.append(mat_material_007)
me_cube_004.update()

# ---- objects
ob_small_scatter_rocks = bpy.data.objects.new('small scatter rocks', me_rock_005___copy_duplicator)
ob_rock_005_duplicator = bpy.data.objects.new('rock.005 Duplicator', me_rock_005_duplicator)
ob_plane = bpy.data.objects.new('Plane', me_plane_001)
ob_rock_005___copy_001 = bpy.data.objects.new('rock.005 - copy.001', me_rock_005)
ob_rock_005_duplicator_001 = bpy.data.objects.new('rock.005 Duplicator.001', me_rock_005_duplicator_001)
ob_rock_005___copy___copy = bpy.data.objects.new('rock.005 - copy - copy', me_rock_005)
ob_light = bpy.data.objects.new('Light', light_light)
ob_camera = bpy.data.objects.new('Camera', cam_camera)
ob_rock = bpy.data.objects.new('rock', me_rock)
ob_rock_001 = bpy.data.objects.new('rock.001', me_rock_001)
ob_rock_002 = bpy.data.objects.new('rock.002', me_rock_002)
ob_rock_003 = bpy.data.objects.new('rock.003', me_rock_003)
ob_rock_004 = bpy.data.objects.new('rock.004', me_rock_004)
ob_rock_005 = bpy.data.objects.new('rock.005', me_rock_005)
ob_rock_005___copy = bpy.data.objects.new('rock.005 - copy', me_rock_005)
ob_cube = bpy.data.objects.new('Cube', me_cube_001)
ob_pile = bpy.data.objects.new('Pile', me_plane)
ob_arrow = bpy.data.objects.new('Arrow', None)
ob_plane_001 = bpy.data.objects.new('Plane.001', me_plane_002)
ob_plane_002 = bpy.data.objects.new('Plane.002', me_plane_003)
ob_cube_002 = bpy.data.objects.new('Cube.002', me_cube)
ob_pilehead_001 = bpy.data.objects.new('PileHead.001', me_cube_004)

# ---- transforms, parenting, visibility, modifiers, constraints
ob_small_scatter_rocks.location = (0.0, 0.0, -0.6745)
ob_small_scatter_rocks.rotation_euler = (0.0, 0.0, 1.007)
ob_small_scatter_rocks.hide_render = True
ob_small_scatter_rocks.show_instancer_for_render = False
ob_small_scatter_rocks.instance_type = 'FACES'
ob_small_scatter_rocks.use_instance_faces_scale = True
ob_small_scatter_rocks.instance_faces_scale = 10.0
ob_rock_005_duplicator.location = (9.537e-07, 0.0, -0.2111)
ob_rock_005_duplicator.rotation_euler = (0.0, 0.0, 4.155)
ob_rock_005_duplicator.hide_render = True
ob_rock_005_duplicator.show_instancer_for_render = False
ob_rock_005_duplicator.instance_type = 'FACES'
ob_rock_005_duplicator.use_instance_faces_scale = True
ob_rock_005_duplicator.instance_faces_scale = 10.0
ob_plane.location = (0.0, 0.0, -0.5)
ob_plane.scale = (10.0, 10.0, 10.0)
_m = ob_plane.modifiers.new('Subdivision', 'SUBSURF')
_m.subdivision_type = 'SIMPLE'
_m.levels = 7
_m.show_only_control_edges = False
_m = ob_plane.modifiers.new('Displace', 'DISPLACE')
_m.strength = 0.1
ob_rock_005___copy_001.parent = ob_rock_005_duplicator
ob_rock_005___copy_001.matrix_parent_inverse = Matrix(((-0.9813, -0.1926, 0.0, 9.358e-07), (0.1926, -0.9813, -0.0, -1.837e-07), (0.0, -0.0, 1.0, -0.0), (-0.0, 0.0, -0.0, 1.0)))
ob_rock_005___copy_001.location = (0.0, 0.0, 0.0)
ob_rock_005___copy_001.rotation_euler = (0.0, 0.0, -3.52)
ob_rock_005___copy_001.hide_render = True
_m = ob_rock_005___copy_001.modifiers.new('Subsurf', 'SUBSURF')
_m.levels = 2
_m.render_levels = 3
_m = ob_rock_005___copy_001.modifiers.new('Subsurf.001', 'SUBSURF')
_m.levels = 2
_m.render_levels = 3
_m = ob_rock_005___copy_001.modifiers.new('Displace', 'DISPLACE')
_m.mid_level = 0.0
_m.strength = 0.002154
_m = ob_rock_005___copy_001.modifiers.new('Displace.001', 'DISPLACE')
_m.mid_level = 0.0
_m.strength = 0.4797
_m = ob_rock_005___copy_001.modifiers.new('Displace.002', 'DISPLACE')
_m.strength = 0.04796
_m = ob_rock_005___copy_001.modifiers.new('Displace.003', 'DISPLACE')
_m.strength = 0.03442
_m = ob_rock_005___copy_001.modifiers.new('Auto Smooth', 'NODES')
_m.node_group = ng_auto_smooth
_gi = [s.identifier for s in ng_auto_smooth.interface.items_tree if s.item_type == 'SOCKET' and s.in_out == 'INPUT']
_m[_gi[1]] = 0.5236  # Angle
ob_rock_005_duplicator_001.location = (0.0, 0.0, 3.0)
ob_rock_005_duplicator_001.hide_render = True
ob_rock_005_duplicator_001.show_instancer_for_render = False
ob_rock_005_duplicator_001.instance_type = 'FACES'
ob_rock_005_duplicator_001.use_instance_faces_scale = True
ob_rock_005_duplicator_001.instance_faces_scale = 10.0
ob_rock_005___copy___copy.parent = ob_small_scatter_rocks
ob_rock_005___copy___copy.matrix_parent_inverse = Matrix(((-0.9576, 0.2881, -0.0, 19.99), (-0.2881, -0.9576, -0.0, 3.138), (0.0, -0.0, 1.0, -7.202), (-0.0, 0.0, -0.0, 1.0)))
ob_rock_005___copy___copy.location = (-0.111, 1.018, -0.6456)
ob_rock_005___copy___copy.rotation_euler = (0.0, 0.0, 4.049)
ob_rock_005___copy___copy.hide_render = True
_m = ob_rock_005___copy___copy.modifiers.new('Subsurf', 'SUBSURF')
_m.levels = 2
_m.render_levels = 3
_m = ob_rock_005___copy___copy.modifiers.new('Subsurf.001', 'SUBSURF')
_m.levels = 2
_m.render_levels = 3
_m = ob_rock_005___copy___copy.modifiers.new('Displace', 'DISPLACE')
_m.mid_level = 0.0
_m.strength = 0.002154
_m = ob_rock_005___copy___copy.modifiers.new('Displace.001', 'DISPLACE')
_m.mid_level = 0.0
_m.strength = 0.4797
_m = ob_rock_005___copy___copy.modifiers.new('Displace.002', 'DISPLACE')
_m.strength = 0.04796
_m = ob_rock_005___copy___copy.modifiers.new('Displace.003', 'DISPLACE')
_m.strength = 0.03442
_m = ob_rock_005___copy___copy.modifiers.new('Auto Smooth', 'NODES')
_m.node_group = ng_auto_smooth
_gi = [s.identifier for s in ng_auto_smooth.interface.items_tree if s.item_type == 'SOCKET' and s.in_out == 'INPUT']
_m[_gi[1]] = 0.5236  # Angle
ob_light.location = (-3.952, 1.71, 3.655)
ob_light.rotation_euler = (0.7331, 0.1132, 0.7015)
ob_light.lock_rotations_4d = False
ob_light.empty_display_type = 'ARROWS'
ob_light.color = (0.0, 0.0, 0.0, 0.0)
ob_light.lineart.crease_threshold = 0.0
_c = ob_light.constraints.new('TRACK_TO'); _c.name = 'Track To'
_c.active = False
_c = ob_light.constraints.new('TRACK_TO'); _c.name = 'Track To.001'
_c.active = False
_c = ob_light.constraints.new('TRACK_TO'); _c.name = 'Track To.002'
_c.active = False
_c = ob_light.constraints.new('TRACK_TO'); _c.name = 'Track To.003'
_c.active = False
_c = ob_light.constraints.new('TRACK_TO'); _c.name = 'Track To.004'
_c.active = False
_c = ob_light.constraints.new('TRACK_TO'); _c.name = 'Track To.005'
_c.active = False
_c = ob_light.constraints.new('TRACK_TO'); _c.name = 'Track To.006'
_c.active = False
_c = ob_light.constraints.new('TRACK_TO'); _c.name = 'Track To.007'
_c.active = False
_c = ob_light.constraints.new('TRACK_TO'); _c.name = 'Track To.008'
_c.active = False
_c = ob_light.constraints.new('TRACK_TO'); _c.name = 'Track To.009'
_c.active = False
_c = ob_light.constraints.new('TRACK_TO'); _c.name = 'Track To.010'
_c.active = False
_c = ob_light.constraints.new('TRACK_TO'); _c.name = 'Track To.011'
_c.active = False
_c = ob_light.constraints.new('TRACK_TO'); _c.name = 'Track To.012'
_c.active = False
_c = ob_light.constraints.new('TRACK_TO'); _c.name = 'Track To.013'
_c.active = False
_c = ob_light.constraints.new('TRACK_TO'); _c.name = 'Track To.014'
_c.active = False
_c = ob_light.constraints.new('TRACK_TO'); _c.name = 'Track To.015'
_c.active = False
_c = ob_light.constraints.new('TRACK_TO'); _c.name = 'Track To.016'
_c.active = False
_c = ob_light.constraints.new('TRACK_TO'); _c.name = 'Track To.017'
_c.active = False
_c = ob_light.constraints.new('TRACK_TO'); _c.name = 'Track To.018'
_c.active = False
_c = ob_light.constraints.new('TRACK_TO'); _c.name = 'Track To.019'
_c.active = False
_c = ob_light.constraints.new('TRACK_TO'); _c.name = 'Track To.020'
_c.active = False
_c = ob_light.constraints.new('TRACK_TO'); _c.name = 'Track To.021'
_c.active = False
_c = ob_light.constraints.new('TRACK_TO'); _c.name = 'Track To.022'
_c.active = False
_c = ob_light.constraints.new('TRACK_TO'); _c.name = 'Track To.023'
_c.active = False
_c = ob_light.constraints.new('TRACK_TO'); _c.name = 'Track To.024'
_c.active = False
_c = ob_light.constraints.new('TRACK_TO'); _c.name = 'Track To.025'
_c.active = False
_c = ob_light.constraints.new('TRACK_TO'); _c.name = 'Track To.026'
_c.active = False
_c = ob_light.constraints.new('TRACK_TO'); _c.name = 'Track To.027'
_c.active = False
_c = ob_light.constraints.new('TRACK_TO'); _c.name = 'Track To.028'
_c.active = False
_c = ob_light.constraints.new('TRACK_TO'); _c.name = 'Track To.029'
_c.active = False
_c = ob_light.constraints.new('TRACK_TO'); _c.name = 'Track To.030'
_c.active = False
_c = ob_light.constraints.new('TRACK_TO'); _c.name = 'Track To.031'
_c.active = False
_c = ob_light.constraints.new('TRACK_TO'); _c.name = 'Track To.032'
_c.active = False
_c = ob_light.constraints.new('TRACK_TO'); _c.name = 'Track To.033'
_c.active = False
_c = ob_light.constraints.new('TRACK_TO'); _c.name = 'Track To.034'
_c.active = False
_c = ob_light.constraints.new('TRACK_TO'); _c.name = 'Track To.035'
_c.active = False
_c = ob_light.constraints.new('TRACK_TO'); _c.name = 'Track To.036'
_c.active = False
_c = ob_light.constraints.new('TRACK_TO'); _c.name = 'Track To.037'
_c.active = False
_c = ob_light.constraints.new('TRACK_TO'); _c.name = 'Track To.038'
_c.active = False
_c = ob_light.constraints.new('TRACK_TO'); _c.name = 'Track To.039'
_c.active = False
_c = ob_light.constraints.new('TRACK_TO'); _c.name = 'Track To.040'
_c.active = False
_c = ob_light.constraints.new('TRACK_TO'); _c.name = 'Track To.041'
_c.active = False
_c = ob_light.constraints.new('TRACK_TO'); _c.name = 'Track To.042'
_c.active = False
_c.target = ob_pile
_c = ob_light.constraints.new('TRACK_TO'); _c.name = 'Track To.043'
_c.active = False
_c.target = ob_pile
_c = ob_light.constraints.new('TRACK_TO'); _c.name = 'Track To.044'
_c.active = False
_c.target = ob_pile
_c = ob_light.constraints.new('TRACK_TO'); _c.name = 'Track To.045'
_c.active = False
_c.target = ob_pile
_c = ob_light.constraints.new('TRACK_TO'); _c.name = 'Track To.046'
_c.active = False
_c.target = ob_pile
_c = ob_light.constraints.new('TRACK_TO'); _c.name = 'Track To.047'
_c.active = False
_c = ob_light.constraints.new('TRACK_TO'); _c.name = 'Track To.048'
_c.active = False
_c = ob_light.constraints.new('TRACK_TO'); _c.name = 'Track To.049'
_c.active = False
_c.target = ob_pile
_c = ob_light.constraints.new('TRACK_TO'); _c.name = 'Track To.050'
_c.active = False
_c.target = ob_pile
_c = ob_light.constraints.new('TRACK_TO'); _c.name = 'Track To.051'
_c.active = False
_c.target = ob_pile
_c = ob_light.constraints.new('TRACK_TO'); _c.name = 'Track To.052'
_c.active = False
_c.target = ob_pile
_c = ob_light.constraints.new('TRACK_TO'); _c.name = 'Track To.053'
_c.active = False
_c.target = ob_pile
_c = ob_light.constraints.new('TRACK_TO'); _c.name = 'Track To.054'
_c.active = False
_c.target = ob_pile
_c = ob_light.constraints.new('TRACK_TO'); _c.name = 'Track To.055'
_c.active = False
_c.target = ob_pile
_c = ob_light.constraints.new('TRACK_TO'); _c.name = 'Track To.056'
_c.active = False
_c.target = ob_pile
_c = ob_light.constraints.new('TRACK_TO'); _c.name = 'Track To.057'
_c.active = False
_c.target = ob_pile
_c = ob_light.constraints.new('TRACK_TO'); _c.name = 'Track To.058'
_c.active = False
_c.target = ob_pile
_c = ob_light.constraints.new('TRACK_TO'); _c.name = 'Track To.059'
_c.active = False
_c.target = ob_pile
_c = ob_light.constraints.new('TRACK_TO'); _c.name = 'Track To.060'
_c.active = False
_c.target = ob_pile
_c = ob_light.constraints.new('TRACK_TO'); _c.name = 'Track To.061'
_c.active = False
_c.target = ob_pile
_c = ob_light.constraints.new('TRACK_TO'); _c.name = 'Track To.062'
_c.active = False
_c.target = ob_pile
_c = ob_light.constraints.new('TRACK_TO'); _c.name = 'Track To.063'
_c.active = False
_c.target = ob_pile
_c = ob_light.constraints.new('TRACK_TO'); _c.name = 'Track To.064'
_c.active = False
_c.target = ob_pile
_c = ob_light.constraints.new('TRACK_TO'); _c.name = 'Track To.065'
_c.active = False
_c.target = ob_pile
_c = ob_light.constraints.new('TRACK_TO'); _c.name = 'Track To.066'
_c.active = False
_c.target = ob_pile
_c = ob_light.constraints.new('TRACK_TO'); _c.name = 'Track To.067'
_c.active = False
_c.target = ob_pile
_c = ob_light.constraints.new('TRACK_TO'); _c.name = 'Track To.068'
_c.active = False
_c.target = ob_pile
_c = ob_light.constraints.new('TRACK_TO'); _c.name = 'Track To.069'
_c.active = False
_c.target = ob_pile
_c = ob_light.constraints.new('TRACK_TO'); _c.name = 'Track To.070'
_c.active = False
_c.target = ob_pile
_c = ob_light.constraints.new('TRACK_TO'); _c.name = 'Track To.071'
_c.active = False
_c.target = ob_pile
_c = ob_light.constraints.new('TRACK_TO'); _c.name = 'Track To.072'
_c.active = False
_c.target = ob_pile
_c = ob_light.constraints.new('TRACK_TO'); _c.name = 'Track To.073'
_c.active = False
_c.target = ob_pile
_c = ob_light.constraints.new('TRACK_TO'); _c.name = 'Track To.074'
_c.active = False
_c.target = ob_pile
_c = ob_light.constraints.new('TRACK_TO'); _c.name = 'Track To.075'
_c.active = False
_c.target = ob_pile
_c = ob_light.constraints.new('TRACK_TO'); _c.name = 'Track To.076'
_c.active = False
_c.target = ob_pile
_c = ob_light.constraints.new('TRACK_TO'); _c.name = 'Track To.077'
_c.active = False
_c.target = ob_pile
_c = ob_light.constraints.new('TRACK_TO'); _c.name = 'Track To.078'
_c.active = False
_c.target = ob_pile
_c = ob_light.constraints.new('TRACK_TO'); _c.name = 'Track To.079'
_c.active = False
_c.target = ob_pile
_c = ob_light.constraints.new('TRACK_TO'); _c.name = 'Track To.080'
_c.active = False
_c.target = ob_pile
_c = ob_light.constraints.new('TRACK_TO'); _c.name = 'Track To.081'
_c.active = False
_c.target = ob_pile
_c = ob_light.constraints.new('TRACK_TO'); _c.name = 'Track To.082'
_c.active = False
_c.target = ob_pile
_c = ob_light.constraints.new('TRACK_TO'); _c.name = 'Track To.083'
_c.active = False
_c.target = ob_pile
_c = ob_light.constraints.new('TRACK_TO'); _c.name = 'Track To.084'
_c.active = False
_c.target = ob_pile
_c = ob_light.constraints.new('TRACK_TO'); _c.name = 'Track To.085'
_c.active = False
_c.target = ob_pile
_c = ob_light.constraints.new('TRACK_TO'); _c.name = 'Track To.086'
_c.active = False
_c.target = ob_pile
_c = ob_light.constraints.new('TRACK_TO'); _c.name = 'Track To.087'
_c.active = False
_c.target = ob_pile
_c = ob_light.constraints.new('TRACK_TO'); _c.name = 'Track To.088'
_c.active = False
_c.target = ob_pile
_c = ob_light.constraints.new('TRACK_TO'); _c.name = 'Track To.089'
_c.active = False
_c.target = ob_pile
_c = ob_light.constraints.new('TRACK_TO'); _c.name = 'Track To.090'
_c.active = False
_c.target = ob_pile
_c = ob_light.constraints.new('TRACK_TO'); _c.name = 'Track To.091'
_c.active = False
_c.target = ob_pile
_c = ob_light.constraints.new('TRACK_TO'); _c.name = 'Track To.092'
_c.active = False
_c.target = ob_pile
_c = ob_light.constraints.new('TRACK_TO'); _c.name = 'Track To.093'
_c.active = False
_c.target = ob_pile
_c = ob_light.constraints.new('TRACK_TO'); _c.name = 'Track To.094'
_c.active = False
_c.target = ob_pile
_c = ob_light.constraints.new('TRACK_TO'); _c.name = 'Track To.095'
_c.active = False
_c.target = ob_pile
_c = ob_light.constraints.new('TRACK_TO'); _c.name = 'Track To.096'
_c.active = False
_c.target = ob_pile
_c = ob_light.constraints.new('TRACK_TO'); _c.name = 'Track To.097'
_c.active = False
_c.target = ob_pile
_c = ob_light.constraints.new('TRACK_TO'); _c.name = 'Track To.098'
_c.active = False
_c.target = ob_pile
_c = ob_light.constraints.new('TRACK_TO'); _c.name = 'Track To.099'
_c.active = False
_c.target = ob_pile
_c = ob_light.constraints.new('TRACK_TO'); _c.name = 'Track To.100'
_c.active = False
_c.target = ob_pile
_c = ob_light.constraints.new('TRACK_TO'); _c.name = 'Track To.101'
_c.active = False
_c.target = ob_pile
_c = ob_light.constraints.new('TRACK_TO'); _c.name = 'Track To.102'
_c.target = ob_pile
ob_camera.location = (1.17, 1.687, 0.6735)
ob_camera.rotation_euler = (-1.749, 3.142, -0.5655)
ob_camera.lock_rotations_4d = False
ob_camera.empty_display_type = 'ARROWS'
ob_camera.color = (0.0, 0.0, 0.0, 0.0)
ob_camera.display_type = 'WIRE'
ob_camera.lineart.crease_threshold = 0.0
_c = ob_camera.constraints.new('TRACK_TO'); _c.name = 'Track To'
_c.active = False
_c = ob_camera.constraints.new('TRACK_TO'); _c.name = 'Track To.001'
_c.active = False
_c = ob_camera.constraints.new('TRACK_TO'); _c.name = 'Track To.002'
_c.active = False
_c = ob_camera.constraints.new('TRACK_TO'); _c.name = 'Track To.003'
_c.active = False
_c = ob_camera.constraints.new('TRACK_TO'); _c.name = 'Track To.004'
_c.active = False
_c = ob_camera.constraints.new('TRACK_TO'); _c.name = 'Track To.005'
_c.active = False
_c = ob_camera.constraints.new('TRACK_TO'); _c.name = 'Track To.006'
_c.active = False
_c = ob_camera.constraints.new('TRACK_TO'); _c.name = 'Track To.007'
_c.active = False
_c = ob_camera.constraints.new('TRACK_TO'); _c.name = 'Track To.008'
_c.active = False
_c = ob_camera.constraints.new('TRACK_TO'); _c.name = 'Track To.009'
_c.active = False
_c = ob_camera.constraints.new('TRACK_TO'); _c.name = 'Track To.010'
_c.active = False
_c = ob_camera.constraints.new('TRACK_TO'); _c.name = 'Track To.011'
_c.active = False
_c = ob_camera.constraints.new('TRACK_TO'); _c.name = 'Track To.012'
_c.active = False
_c = ob_camera.constraints.new('TRACK_TO'); _c.name = 'Track To.013'
_c.active = False
_c = ob_camera.constraints.new('TRACK_TO'); _c.name = 'Track To.014'
_c.active = False
_c = ob_camera.constraints.new('TRACK_TO'); _c.name = 'Track To.015'
_c.active = False
_c = ob_camera.constraints.new('TRACK_TO'); _c.name = 'Track To.016'
_c.active = False
_c = ob_camera.constraints.new('TRACK_TO'); _c.name = 'Track To.017'
_c.active = False
_c = ob_camera.constraints.new('TRACK_TO'); _c.name = 'Track To.018'
_c.active = False
_c = ob_camera.constraints.new('TRACK_TO'); _c.name = 'Track To.019'
_c.active = False
_c = ob_camera.constraints.new('TRACK_TO'); _c.name = 'Track To.020'
_c.active = False
_c = ob_camera.constraints.new('TRACK_TO'); _c.name = 'Track To.021'
_c.active = False
_c = ob_camera.constraints.new('TRACK_TO'); _c.name = 'Track To.022'
_c.active = False
_c = ob_camera.constraints.new('TRACK_TO'); _c.name = 'Track To.023'
_c.active = False
_c = ob_camera.constraints.new('TRACK_TO'); _c.name = 'Track To.024'
_c.active = False
_c = ob_camera.constraints.new('TRACK_TO'); _c.name = 'Track To.025'
_c.active = False
_c = ob_camera.constraints.new('TRACK_TO'); _c.name = 'Track To.026'
_c.active = False
_c = ob_camera.constraints.new('TRACK_TO'); _c.name = 'Track To.027'
_c.active = False
_c = ob_camera.constraints.new('TRACK_TO'); _c.name = 'Track To.028'
_c.active = False
_c = ob_camera.constraints.new('TRACK_TO'); _c.name = 'Track To.029'
_c.active = False
_c = ob_camera.constraints.new('TRACK_TO'); _c.name = 'Track To.030'
_c.active = False
_c = ob_camera.constraints.new('TRACK_TO'); _c.name = 'Track To.031'
_c.active = False
_c = ob_camera.constraints.new('TRACK_TO'); _c.name = 'Track To.032'
_c.active = False
_c = ob_camera.constraints.new('TRACK_TO'); _c.name = 'Track To.033'
_c.active = False
_c = ob_camera.constraints.new('TRACK_TO'); _c.name = 'Track To.034'
_c.active = False
_c = ob_camera.constraints.new('TRACK_TO'); _c.name = 'Track To.035'
_c.active = False
_c = ob_camera.constraints.new('TRACK_TO'); _c.name = 'Track To.036'
_c.active = False
_c = ob_camera.constraints.new('TRACK_TO'); _c.name = 'Track To.037'
_c.active = False
_c = ob_camera.constraints.new('TRACK_TO'); _c.name = 'Track To.038'
_c.active = False
_c = ob_camera.constraints.new('TRACK_TO'); _c.name = 'Track To.039'
_c.active = False
_c = ob_camera.constraints.new('TRACK_TO'); _c.name = 'Track To.040'
_c.active = False
_c = ob_camera.constraints.new('TRACK_TO'); _c.name = 'Track To.041'
_c.active = False
_c = ob_camera.constraints.new('TRACK_TO'); _c.name = 'Track To.042'
_c.active = False
_c = ob_camera.constraints.new('TRACK_TO'); _c.name = 'Track To.043'
_c.active = False
_c = ob_camera.constraints.new('TRACK_TO'); _c.name = 'Track To.044'
_c.active = False
_c = ob_camera.constraints.new('TRACK_TO'); _c.name = 'Track To.045'
_c.active = False
_c = ob_camera.constraints.new('TRACK_TO'); _c.name = 'Track To.046'
_c.active = False
_c = ob_camera.constraints.new('TRACK_TO'); _c.name = 'Track To.047'
_c.active = False
_c = ob_camera.constraints.new('TRACK_TO'); _c.name = 'Track To.048'
_c.active = False
_c = ob_camera.constraints.new('TRACK_TO'); _c.name = 'Track To.049'
_c.active = False
_c = ob_camera.constraints.new('TRACK_TO'); _c.name = 'Track To.050'
_c.active = False
_c = ob_camera.constraints.new('TRACK_TO'); _c.name = 'Track To.051'
_c.active = False
_c = ob_camera.constraints.new('TRACK_TO'); _c.name = 'Track To.052'
_c.active = False
_c = ob_camera.constraints.new('TRACK_TO'); _c.name = 'Track To.053'
_c.active = False
_c = ob_camera.constraints.new('TRACK_TO'); _c.name = 'Track To.054'
_c.active = False
_c = ob_camera.constraints.new('DAMPED_TRACK'); _c.name = 'Damped Track'
_c.active = False
_c.track_axis = 'TRACK_NEGATIVE_Z'
_c = ob_camera.constraints.new('TRACK_TO'); _c.name = 'Track To.055'
_c = ob_camera.constraints.new('DAMPED_TRACK'); _c.name = 'Damped Track.001'
_c.active = False
_c.track_axis = 'TRACK_NEGATIVE_Z'
_c = ob_camera.constraints.new('DAMPED_TRACK'); _c.name = 'Damped Track.002'
_c.active = False
_c.track_axis = 'TRACK_NEGATIVE_Z'
_c = ob_camera.constraints.new('DAMPED_TRACK'); _c.name = 'Damped Track.003'
_c.active = False
_c.track_axis = 'TRACK_NEGATIVE_Z'
_c = ob_camera.constraints.new('DAMPED_TRACK'); _c.name = 'Damped Track.004'
_c.active = False
_c.track_axis = 'TRACK_NEGATIVE_Z'
_c = ob_camera.constraints.new('DAMPED_TRACK'); _c.name = 'Damped Track.005'
_c.active = False
_c.track_axis = 'TRACK_NEGATIVE_Z'
_c = ob_camera.constraints.new('DAMPED_TRACK'); _c.name = 'Damped Track.006'
_c.active = False
_c.track_axis = 'TRACK_NEGATIVE_Z'
_c = ob_camera.constraints.new('DAMPED_TRACK'); _c.name = 'Damped Track.007'
_c.active = False
_c.track_axis = 'TRACK_NEGATIVE_Z'
_c = ob_camera.constraints.new('DAMPED_TRACK'); _c.name = 'Damped Track.008'
_c.active = False
_c.track_axis = 'TRACK_NEGATIVE_Z'
_c = ob_camera.constraints.new('DAMPED_TRACK'); _c.name = 'Damped Track.009'
_c.active = False
_c.track_axis = 'TRACK_NEGATIVE_Z'
_c = ob_camera.constraints.new('DAMPED_TRACK'); _c.name = 'Damped Track.010'
_c.active = False
_c.track_axis = 'TRACK_NEGATIVE_Z'
_c = ob_camera.constraints.new('DAMPED_TRACK'); _c.name = 'Damped Track.011'
_c.active = False
_c.track_axis = 'TRACK_NEGATIVE_Z'
_c = ob_camera.constraints.new('DAMPED_TRACK'); _c.name = 'Damped Track.012'
_c.active = False
_c.track_axis = 'TRACK_NEGATIVE_Z'
_c = ob_camera.constraints.new('DAMPED_TRACK'); _c.name = 'Damped Track.013'
_c.active = False
_c.track_axis = 'TRACK_NEGATIVE_Z'
_c = ob_camera.constraints.new('DAMPED_TRACK'); _c.name = 'Damped Track.014'
_c.active = False
_c.track_axis = 'TRACK_NEGATIVE_Z'
_c = ob_camera.constraints.new('DAMPED_TRACK'); _c.name = 'Damped Track.015'
_c.active = False
_c.track_axis = 'TRACK_NEGATIVE_Z'
_c = ob_camera.constraints.new('DAMPED_TRACK'); _c.name = 'Damped Track.016'
_c.active = False
_c.track_axis = 'TRACK_NEGATIVE_Z'
_c = ob_camera.constraints.new('DAMPED_TRACK'); _c.name = 'Damped Track.017'
_c.active = False
_c.track_axis = 'TRACK_NEGATIVE_Z'
_c = ob_camera.constraints.new('DAMPED_TRACK'); _c.name = 'Damped Track.018'
_c.active = False
_c.track_axis = 'TRACK_NEGATIVE_Z'
_c = ob_camera.constraints.new('DAMPED_TRACK'); _c.name = 'Damped Track.019'
_c.active = False
_c.track_axis = 'TRACK_NEGATIVE_Z'
_c = ob_camera.constraints.new('DAMPED_TRACK'); _c.name = 'Damped Track.020'
_c.active = False
_c.track_axis = 'TRACK_NEGATIVE_Z'
_c = ob_camera.constraints.new('DAMPED_TRACK'); _c.name = 'Damped Track.021'
_c.active = False
_c.track_axis = 'TRACK_NEGATIVE_Z'
_c = ob_camera.constraints.new('DAMPED_TRACK'); _c.name = 'Damped Track.022'
_c.active = False
_c.track_axis = 'TRACK_NEGATIVE_Z'
_c = ob_camera.constraints.new('DAMPED_TRACK'); _c.name = 'Damped Track.023'
_c.active = False
_c.track_axis = 'TRACK_NEGATIVE_Z'
_c = ob_camera.constraints.new('DAMPED_TRACK'); _c.name = 'Damped Track.024'
_c.active = False
_c.track_axis = 'TRACK_NEGATIVE_Z'
_c = ob_camera.constraints.new('DAMPED_TRACK'); _c.name = 'Damped Track.025'
_c.active = False
_c.track_axis = 'TRACK_NEGATIVE_Z'
_c = ob_camera.constraints.new('DAMPED_TRACK'); _c.name = 'Damped Track.026'
_c.active = False
_c.track_axis = 'TRACK_NEGATIVE_Z'
_c = ob_camera.constraints.new('DAMPED_TRACK'); _c.name = 'Damped Track.027'
_c.active = False
_c.track_axis = 'TRACK_NEGATIVE_Z'
_c = ob_camera.constraints.new('DAMPED_TRACK'); _c.name = 'Damped Track.028'
_c.active = False
_c.track_axis = 'TRACK_NEGATIVE_Z'
_c = ob_camera.constraints.new('DAMPED_TRACK'); _c.name = 'Damped Track.029'
_c.active = False
_c.track_axis = 'TRACK_NEGATIVE_Z'
_c = ob_camera.constraints.new('DAMPED_TRACK'); _c.name = 'Damped Track.030'
_c.active = False
_c.track_axis = 'TRACK_NEGATIVE_Z'
_c = ob_camera.constraints.new('DAMPED_TRACK'); _c.name = 'Damped Track.031'
_c.active = False
_c.track_axis = 'TRACK_NEGATIVE_Z'
_c = ob_camera.constraints.new('DAMPED_TRACK'); _c.name = 'Damped Track.032'
_c.active = False
_c.track_axis = 'TRACK_NEGATIVE_Z'
_c = ob_camera.constraints.new('DAMPED_TRACK'); _c.name = 'Damped Track.033'
_c.active = False
_c.track_axis = 'TRACK_NEGATIVE_Z'
_c = ob_camera.constraints.new('DAMPED_TRACK'); _c.name = 'Damped Track.034'
_c.active = False
_c.track_axis = 'TRACK_NEGATIVE_Z'
_c = ob_camera.constraints.new('DAMPED_TRACK'); _c.name = 'Damped Track.035'
_c.active = False
_c.track_axis = 'TRACK_NEGATIVE_Z'
_c = ob_camera.constraints.new('DAMPED_TRACK'); _c.name = 'Damped Track.036'
_c.active = False
_c.track_axis = 'TRACK_NEGATIVE_Z'
_c = ob_camera.constraints.new('DAMPED_TRACK'); _c.name = 'Damped Track.037'
_c.active = False
_c.track_axis = 'TRACK_NEGATIVE_Z'
_c = ob_camera.constraints.new('DAMPED_TRACK'); _c.name = 'Damped Track.038'
_c.active = False
_c.track_axis = 'TRACK_NEGATIVE_Z'
_c = ob_camera.constraints.new('DAMPED_TRACK'); _c.name = 'Damped Track.039'
_c.active = False
_c.track_axis = 'TRACK_NEGATIVE_Z'
_c = ob_camera.constraints.new('DAMPED_TRACK'); _c.name = 'Damped Track.040'
_c.active = False
_c.track_axis = 'TRACK_NEGATIVE_Z'
_c = ob_camera.constraints.new('DAMPED_TRACK'); _c.name = 'Damped Track.041'
_c.active = False
_c.track_axis = 'TRACK_NEGATIVE_Z'
_c = ob_camera.constraints.new('DAMPED_TRACK'); _c.name = 'Damped Track.042'
_c.active = False
_c.track_axis = 'TRACK_NEGATIVE_Z'
_c = ob_camera.constraints.new('DAMPED_TRACK'); _c.name = 'Damped Track.043'
_c.active = False
_c.track_axis = 'TRACK_NEGATIVE_Z'
_c = ob_camera.constraints.new('DAMPED_TRACK'); _c.name = 'Damped Track.044'
_c.active = False
_c.track_axis = 'TRACK_NEGATIVE_Z'
_c = ob_camera.constraints.new('DAMPED_TRACK'); _c.name = 'Damped Track.045'
_c.active = False
_c.track_axis = 'TRACK_NEGATIVE_Z'
_c = ob_camera.constraints.new('DAMPED_TRACK'); _c.name = 'Damped Track.046'
_c.active = False
_c.track_axis = 'TRACK_NEGATIVE_Z'
_c = ob_camera.constraints.new('DAMPED_TRACK'); _c.name = 'Damped Track.047'
_c.active = False
_c.track_axis = 'TRACK_NEGATIVE_Z'
_c = ob_camera.constraints.new('DAMPED_TRACK'); _c.name = 'Damped Track.048'
_c.active = False
_c.track_axis = 'TRACK_NEGATIVE_Z'
_c = ob_camera.constraints.new('DAMPED_TRACK'); _c.name = 'Damped Track.049'
_c.active = False
_c.track_axis = 'TRACK_NEGATIVE_Z'
_c = ob_camera.constraints.new('DAMPED_TRACK'); _c.name = 'Damped Track.050'
_c.active = False
_c.track_axis = 'TRACK_NEGATIVE_Z'
_c = ob_camera.constraints.new('DAMPED_TRACK'); _c.name = 'Damped Track.051'
_c.active = False
_c.track_axis = 'TRACK_NEGATIVE_Z'
_c = ob_camera.constraints.new('DAMPED_TRACK'); _c.name = 'Damped Track.052'
_c.active = False
_c.track_axis = 'TRACK_NEGATIVE_Z'
_c = ob_camera.constraints.new('DAMPED_TRACK'); _c.name = 'Damped Track.053'
_c.active = False
_c.track_axis = 'TRACK_NEGATIVE_Z'
_c = ob_camera.constraints.new('DAMPED_TRACK'); _c.name = 'Damped Track.054'
_c.active = False
_c.track_axis = 'TRACK_NEGATIVE_Z'
_c = ob_camera.constraints.new('DAMPED_TRACK'); _c.name = 'Damped Track.055'
_c.track_axis = 'TRACK_NEGATIVE_Z'
ob_rock.location = (0.891, 2.706, -0.3142)
ob_rock.rotation_euler = (2.021, 2.922, 3.11)
_m = ob_rock.modifiers.new('Subsurf', 'SUBSURF')
_m.levels = 2
_m.render_levels = 3
_m = ob_rock.modifiers.new('Subsurf.001', 'SUBSURF')
_m.levels = 2
_m.render_levels = 3
_m = ob_rock.modifiers.new('Displace', 'DISPLACE')
_m.mid_level = 0.0
_m.strength = 0.005425
_m = ob_rock.modifiers.new('Displace.001', 'DISPLACE')
_m.mid_level = 0.0
_m.strength = 0.4963
_m = ob_rock.modifiers.new('Displace.002', 'DISPLACE')
_m.strength = 0.05816
_m = ob_rock.modifiers.new('Displace.003', 'DISPLACE')
_m.strength = 0.0272
_m = ob_rock.modifiers.new('Auto Smooth', 'NODES')
_m.node_group = ng_auto_smooth
_gi = [s.identifier for s in ng_auto_smooth.interface.items_tree if s.item_type == 'SOCKET' and s.in_out == 'INPUT']
_m[_gi[1]] = 0.5236  # Angle
ob_rock_001.location = (-2.11, 1.002, -0.4751)
ob_rock_001.rotation_euler = (0.569, 3.023, 1.158)
_m = ob_rock_001.modifiers.new('Subsurf', 'SUBSURF')
_m.levels = 2
_m.render_levels = 3
_m = ob_rock_001.modifiers.new('Subsurf.001', 'SUBSURF')
_m.levels = 2
_m.render_levels = 3
_m = ob_rock_001.modifiers.new('Displace', 'DISPLACE')
_m.mid_level = 0.0
_m.strength = 0.006426
_m = ob_rock_001.modifiers.new('Displace.001', 'DISPLACE')
_m.mid_level = 0.0
_m.strength = 0.3041
_m = ob_rock_001.modifiers.new('Displace.002', 'DISPLACE')
_m.strength = 0.04543
_m = ob_rock_001.modifiers.new('Displace.003', 'DISPLACE')
_m.strength = 0.02259
_m = ob_rock_001.modifiers.new('Auto Smooth', 'NODES')
_m.node_group = ng_auto_smooth
_gi = [s.identifier for s in ng_auto_smooth.interface.items_tree if s.item_type == 'SOCKET' and s.in_out == 'INPUT']
_m[_gi[1]] = 0.5236  # Angle
ob_rock_002.location = (-3.242, -0.1923, -0.5937)
ob_rock_002.rotation_euler = (1.366, 2.572, 0.3831)
_m = ob_rock_002.modifiers.new('Subsurf', 'SUBSURF')
_m.levels = 2
_m.render_levels = 3
_m = ob_rock_002.modifiers.new('Subsurf.001', 'SUBSURF')
_m.levels = 2
_m.render_levels = 3
_m = ob_rock_002.modifiers.new('Displace', 'DISPLACE')
_m.mid_level = 0.0
_m.strength = 0.006817
_m = ob_rock_002.modifiers.new('Displace.001', 'DISPLACE')
_m.mid_level = 0.0
_m.strength = 0.7849
_m = ob_rock_002.modifiers.new('Displace.002', 'DISPLACE')
_m.strength = 0.05066
_m = ob_rock_002.modifiers.new('Displace.003', 'DISPLACE')
_m.strength = 0.00856
_m = ob_rock_002.modifiers.new('Auto Smooth', 'NODES')
_m.node_group = ng_auto_smooth
_gi = [s.identifier for s in ng_auto_smooth.interface.items_tree if s.item_type == 'SOCKET' and s.in_out == 'INPUT']
_m[_gi[1]] = 0.5236  # Angle
ob_rock_003.location = (-2.221, 1.352, -0.3207)
ob_rock_003.rotation_euler = (2.299, 2.137, 0.3309)
_m = ob_rock_003.modifiers.new('Subsurf', 'SUBSURF')
_m.levels = 2
_m.render_levels = 3
_m = ob_rock_003.modifiers.new('Subsurf.001', 'SUBSURF')
_m.levels = 2
_m.render_levels = 3
_m = ob_rock_003.modifiers.new('Displace', 'DISPLACE')
_m.mid_level = 0.0
_m.strength = 0.005128
_m = ob_rock_003.modifiers.new('Displace.001', 'DISPLACE')
_m.mid_level = 0.0
_m.strength = 0.8693
_m = ob_rock_003.modifiers.new('Displace.002', 'DISPLACE')
_m.strength = 0.03912
_m = ob_rock_003.modifiers.new('Displace.003', 'DISPLACE')
_m.strength = 0.02109
_m = ob_rock_003.modifiers.new('Auto Smooth', 'NODES')
_m.node_group = ng_auto_smooth
_gi = [s.identifier for s in ng_auto_smooth.interface.items_tree if s.item_type == 'SOCKET' and s.in_out == 'INPUT']
_m[_gi[1]] = 0.5236  # Angle
ob_rock_004.location = (0.6582, -2.877, -0.4389)
ob_rock_004.rotation_euler = (1.678, 2.036, 0.457)
_m = ob_rock_004.modifiers.new('Subsurf', 'SUBSURF')
_m.levels = 2
_m.render_levels = 3
_m = ob_rock_004.modifiers.new('Subsurf.001', 'SUBSURF')
_m.levels = 2
_m.render_levels = 3
_m = ob_rock_004.modifiers.new('Displace', 'DISPLACE')
_m.mid_level = 0.0
_m.strength = 0.006817
_m = ob_rock_004.modifiers.new('Displace.001', 'DISPLACE')
_m.mid_level = 0.0
_m.strength = 0.7849
_m = ob_rock_004.modifiers.new('Displace.002', 'DISPLACE')
_m.strength = 0.05066
_m = ob_rock_004.modifiers.new('Displace.003', 'DISPLACE')
_m.strength = 0.00856
_m = ob_rock_004.modifiers.new('Auto Smooth', 'NODES')
_m.node_group = ng_auto_smooth
_gi = [s.identifier for s in ng_auto_smooth.interface.items_tree if s.item_type == 'SOCKET' and s.in_out == 'INPUT']
_m[_gi[1]] = 0.5236  # Angle
ob_rock_005.location = (-2.228, 1.457, -0.4321)
ob_rock_005.rotation_euler = (0.3577, 0.9794, 2.522)
_m = ob_rock_005.modifiers.new('Subsurf', 'SUBSURF')
_m.levels = 2
_m.render_levels = 3
_m = ob_rock_005.modifiers.new('Subsurf.001', 'SUBSURF')
_m.levels = 2
_m.render_levels = 3
_m = ob_rock_005.modifiers.new('Displace', 'DISPLACE')
_m.mid_level = 0.0
_m.strength = 0.002154
_m = ob_rock_005.modifiers.new('Displace.001', 'DISPLACE')
_m.mid_level = 0.0
_m.strength = 0.4797
_m = ob_rock_005.modifiers.new('Displace.002', 'DISPLACE')
_m.strength = 0.04796
_m = ob_rock_005.modifiers.new('Displace.003', 'DISPLACE')
_m.strength = 0.03442
_m = ob_rock_005.modifiers.new('Auto Smooth', 'NODES')
_m.node_group = ng_auto_smooth
_gi = [s.identifier for s in ng_auto_smooth.interface.items_tree if s.item_type == 'SOCKET' and s.in_out == 'INPUT']
_m[_gi[1]] = 0.5236  # Angle
ob_rock_005___copy.parent = ob_rock_005_duplicator_001
ob_rock_005___copy.location = (2.399, -2.938, -3.484)
ob_rock_005___copy.rotation_euler = (3.055, 2.972, 1.686)
_m = ob_rock_005___copy.modifiers.new('Subsurf', 'SUBSURF')
_m.levels = 2
_m.render_levels = 3
_m = ob_rock_005___copy.modifiers.new('Subsurf.001', 'SUBSURF')
_m.levels = 2
_m.render_levels = 3
_m = ob_rock_005___copy.modifiers.new('Displace', 'DISPLACE')
_m.mid_level = 0.0
_m.strength = 0.002154
_m = ob_rock_005___copy.modifiers.new('Displace.001', 'DISPLACE')
_m.mid_level = 0.0
_m.strength = 0.4797
_m = ob_rock_005___copy.modifiers.new('Displace.002', 'DISPLACE')
_m.strength = 0.04796
_m = ob_rock_005___copy.modifiers.new('Displace.003', 'DISPLACE')
_m.strength = 0.03442
_m = ob_rock_005___copy.modifiers.new('Auto Smooth', 'NODES')
_m.node_group = ng_auto_smooth
_gi = [s.identifier for s in ng_auto_smooth.interface.items_tree if s.item_type == 'SOCKET' and s.in_out == 'INPUT']
_m[_gi[1]] = 0.5236  # Angle
ob_cube.parent = ob_pile
ob_cube.location = (0.0, 0.0, 1.725)
ob_cube.scale = (1.725, 1.725, 1.725)
ob_pile.location = (0.0, 0.0, -0.022)
ob_pile.scale = (0.1, 0.1, 0.1)
_m = ob_pile.modifiers.new('MeshSequenceCache', 'MESH_SEQUENCE_CACHE')
_m.read_data = {'COLOR', 'POLY', 'UV', 'VERT'}
_m = ob_pile.modifiers.new('Solidify', 'SOLIDIFY')
_m.thickness = 60.0
_m = ob_pile.modifiers.new('Boolean', 'BOOLEAN')
_m.object = ob_plane
ob_arrow.location = (0.0, 0.0, 0.0)
ob_arrow.scale = (0.5, 0.5, 0.5)
ob_arrow.empty_display_type = 'ARROWS'
ob_plane_001.location = (0.0, 0.0, 0.004234)
ob_plane_001.scale = (0.4, 0.4, 0.4)
ob_plane_001.hide_render = True
ob_plane_002.location = (0.0, 0.0, -0.36)
ob_plane_002.rotation_euler = (0.0, 0.0, 3.2)
ob_plane_002.scale = (10.0, 10.0, 10.0)
ob_plane_002.hide_render = True
_m = ob_plane_002.modifiers.new('Subdivision', 'SUBSURF')
_m.subdivision_type = 'SIMPLE'
_m.levels = 7
_m.show_only_control_edges = False
_m = ob_plane_002.modifiers.new('Displace', 'DISPLACE')
_m.strength = 0.1
ob_cube_002.location = (-0.1508, -0.2793, 0.1699)
ob_cube_002.scale = (-0.02, -0.105, 0.175)
ob_cube_002.hide_render = True
ob_pilehead_001.location = (0.0, 0.0, 0.826)
ob_pilehead_001.scale = (0.2, 0.2, 0.5)

# ---- collection membership
col_scatter.objects.link(ob_small_scatter_rocks)
col_scatter.objects.link(ob_rock_005_duplicator)
col_scatter.objects.link(ob_plane)
col_dont_turn_on.objects.link(ob_rock_005___copy_001)
col_dont_turn_on.objects.link(ob_rock_005_duplicator_001)
col_dont_turn_on.objects.link(ob_rock_005___copy___copy)
col_collection.objects.link(ob_light)
col_collection.objects.link(ob_camera)
col_big_rocks.objects.link(ob_rock)
col_big_rocks.objects.link(ob_rock_001)
col_big_rocks.objects.link(ob_rock_002)
col_big_rocks.objects.link(ob_rock_003)
col_big_rocks.objects.link(ob_rock_004)
col_big_rocks.objects.link(ob_rock_005)
col_big_rocks.objects.link(ob_rock_005___copy)
col_pile_set.objects.link(ob_cube)
col_pile_set.objects.link(ob_pile)
col_pile_set.objects.link(ob_arrow)
col_pile_set.objects.link(ob_plane_001)
col_pile_set.objects.link(ob_plane_002)
col_pile_set.objects.link(ob_cube_002)
col_pile_set.objects.link(ob_pilehead_001)

# ---- scene / render settings (as saved in the file)
scene.camera = ob_camera
scene.frame_start = 1; scene.frame_end = 260; scene.frame_set(255)
scene.render.engine = 'BLENDER_EEVEE_NEXT'
scene.render.image_settings.file_format = 'FFMPEG'
scene.render.image_settings.color_mode = 'RGB'
scene.render.resolution_x = 1280
scene.render.resolution_y = 720
scene.render.dither_intensity = 0.0
scene.render.film_transparent = True
scene.render.use_persistent_data = True
scene.cycles.sampling_pattern = 'TABULATED_SOBOL'
scene.view_settings.view_transform = 'Filmic'
bpy.context.view_layer.update()

